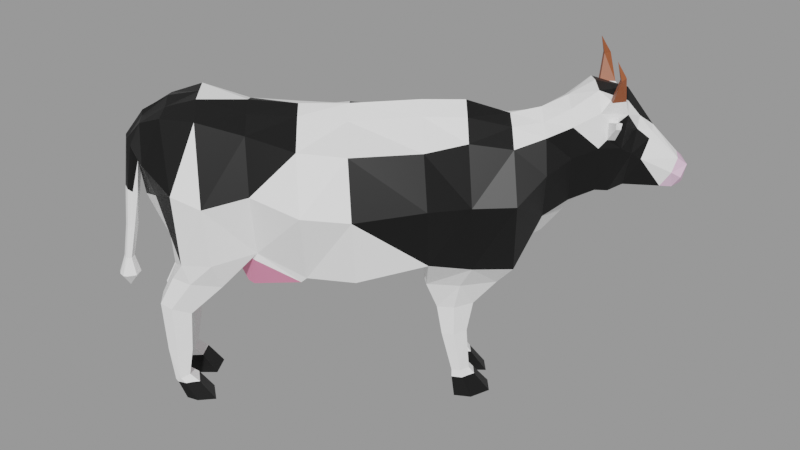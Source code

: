 # Source: low-poly-cow_ae4ea26a-67ce-4929-a28e-9079dfdbedda.blend  (saved by Blender 3.2.14; exported with 4.5.12 LTS)
import bpy
from mathutils import Matrix  # noqa: F401  (used for matrix-valued properties, if any)

bpy.ops.wm.read_factory_settings(use_empty=True)
scene = bpy.context.scene
scene.name = 'upload'

# ---- collections
col_low_poly_cow = bpy.data.collections.new('Low poly COW'); scene.collection.children.link(col_low_poly_cow)

# ---- materials (node trees are filled in below, after node groups)
mat_cow = bpy.data.materials.new('cow')
mat_cow.use_transparent_shadow = False
mat_cow_2 = bpy.data.materials.new('cow 2')
mat_cow_2.use_transparent_shadow = False
mat_cow_3 = bpy.data.materials.new('cow 3')
mat_cow_3.use_transparent_shadow = False
mat_horn = bpy.data.materials.new('horn')
mat_horn.use_transparent_shadow = False
mat_foot = bpy.data.materials.new('foot')
mat_foot.use_transparent_shadow = False
mat_breast = bpy.data.materials.new('breast')
mat_breast.use_transparent_shadow = False

# ---- material node trees
mat_cow.use_nodes = True; mat_cow.node_tree.nodes.clear()
_N = mat_cow.node_tree.nodes; _L = mat_cow.node_tree.links
n0 = _N.new('ShaderNodeBsdfPrincipled'); n0.name = 'Principled BSDF'; n0.location = (10, 300)
n0.distribution = 'GGX'
n0.subsurface_method = 'RANDOM_WALK_SKIN'
n0.inputs[2].default_value = 1.0
n0.inputs[3].default_value = 1.45
n0.inputs[27].default_value = (0.0, 0.0, 0.0, 1.0)
n0.inputs[28].default_value = 1.0
n1 = _N.new('ShaderNodeOutputMaterial'); n1.name = 'Material Output'; n1.location = (300, 300)
n2 = _N.new('ShaderNodeMapping'); n2.name = 'Mapping'; n2.location = (-1077, 320)
n2.width = 240
n3 = _N.new('ShaderNodeTexCoord'); n3.name = 'Texture Coordinate'; n3.location = (-1287, 303)
n4 = _N.new('ShaderNodeValToRGB'); n4.name = 'ColorRamp'; n4.location = (-343, 324)
while len(n4.color_ramp.elements) > 1: n4.color_ramp.elements.remove(n4.color_ramp.elements[-1])
n4.color_ramp.elements[0].position = 0.5818; n4.color_ramp.elements[0].color = (1.0, 1.0, 1.0, 1.0)
_e = n4.color_ramp.elements.new(0.7418); _e.color = (0.0, 0.0, 0.0, 1.0)
_L.new(n0.outputs[0], n1.inputs[0])
_L.new(n4.outputs[0], n0.inputs[0])
_L.new(n3.outputs[2], n2.inputs[0])
_L.new(n2.outputs[0], n4.inputs[0])
n1.is_active_output = True
mat_cow_2.use_nodes = True; mat_cow_2.node_tree.nodes.clear()
_N = mat_cow_2.node_tree.nodes; _L = mat_cow_2.node_tree.links
n0 = _N.new('ShaderNodeBsdfPrincipled'); n0.name = 'Principled BSDF'; n0.location = (10, 300)
n0.distribution = 'GGX'
n0.subsurface_method = 'RANDOM_WALK_SKIN'
n0.inputs[0].default_value = (0.0, 0.0, 0.0, 1.0)
n0.inputs[3].default_value = 1.45
n0.inputs[27].default_value = (0.0, 0.0, 0.0, 1.0)
n0.inputs[28].default_value = 1.0
n1 = _N.new('ShaderNodeOutputMaterial'); n1.name = 'Material Output'; n1.location = (300, 300)
_L.new(n0.outputs[0], n1.inputs[0])
n1.is_active_output = True
mat_cow_3.use_nodes = True; mat_cow_3.node_tree.nodes.clear()
_N = mat_cow_3.node_tree.nodes; _L = mat_cow_3.node_tree.links
n0 = _N.new('ShaderNodeBsdfPrincipled'); n0.name = 'Principled BSDF'; n0.location = (10, 300)
n0.distribution = 'GGX'
n0.subsurface_method = 'RANDOM_WALK_SKIN'
n0.inputs[0].default_value = (0.8, 0.5338, 0.7195, 1.0)
n0.inputs[3].default_value = 1.45
n0.inputs[27].default_value = (0.0, 0.0, 0.0, 1.0)
n0.inputs[28].default_value = 1.0
n1 = _N.new('ShaderNodeOutputMaterial'); n1.name = 'Material Output'; n1.location = (300, 300)
_L.new(n0.outputs[0], n1.inputs[0])
n1.is_active_output = True
mat_horn.use_nodes = True; mat_horn.node_tree.nodes.clear()
_N = mat_horn.node_tree.nodes; _L = mat_horn.node_tree.links
n0 = _N.new('ShaderNodeBsdfPrincipled'); n0.name = 'Principled BSDF'; n0.location = (10, 300)
n0.distribution = 'GGX'
n0.subsurface_method = 'RANDOM_WALK_SKIN'
n0.inputs[0].default_value = (0.305, 0.07828, 0.02676, 1.0)
n0.inputs[3].default_value = 1.45
n0.inputs[27].default_value = (0.0, 0.0, 0.0, 1.0)
n0.inputs[28].default_value = 1.0
n1 = _N.new('ShaderNodeOutputMaterial'); n1.name = 'Material Output'; n1.location = (300, 300)
_L.new(n0.outputs[0], n1.inputs[0])
n1.is_active_output = True
mat_foot.use_nodes = True; mat_foot.node_tree.nodes.clear()
_N = mat_foot.node_tree.nodes; _L = mat_foot.node_tree.links
n0 = _N.new('ShaderNodeBsdfPrincipled'); n0.name = 'Principled BSDF'; n0.location = (10, 300)
n0.distribution = 'GGX'
n0.subsurface_method = 'RANDOM_WALK_SKIN'
n0.inputs[0].default_value = (0.0, 0.0, 0.0, 1.0)
n0.inputs[3].default_value = 1.45
n0.inputs[27].default_value = (0.0, 0.0, 0.0, 1.0)
n0.inputs[28].default_value = 1.0
n1 = _N.new('ShaderNodeOutputMaterial'); n1.name = 'Material Output'; n1.location = (300, 300)
_L.new(n0.outputs[0], n1.inputs[0])
n1.is_active_output = True
mat_breast.use_nodes = True; mat_breast.node_tree.nodes.clear()
_N = mat_breast.node_tree.nodes; _L = mat_breast.node_tree.links
n0 = _N.new('ShaderNodeBsdfPrincipled'); n0.name = 'Principled BSDF'; n0.location = (10, 300)
n0.distribution = 'GGX'
n0.subsurface_method = 'RANDOM_WALK_SKIN'
n0.inputs[0].default_value = (1.0, 0.3114, 0.4991, 1.0)
n0.inputs[3].default_value = 1.45
n0.inputs[27].default_value = (0.0, 0.0, 0.0, 1.0)
n0.inputs[28].default_value = 1.0
n1 = _N.new('ShaderNodeOutputMaterial'); n1.name = 'Material Output'; n1.location = (300, 300)
_L.new(n0.outputs[0], n1.inputs[0])
n1.is_active_output = True

# ---- meshes
me_circle = bpy.data.meshes.new('Circle')
me_circle.from_pydata([(0.3017, 0.3005, 0.2778), (0.3113, 0.3007, 0.2914), (0.3002, 0.291, 0.2641), (0.2603, 0.2735, 0.304), (0.2733, 0.2731, 0.325), (0.251, 0.2584, 0.2716), (0.2285, 0.2592, 0.3311), (0.2323, 0.2588, 0.3508), (0.232, 0.2527, 0.2676), (0.2222, 0.2534, 0.3315), (0.221, 0.2543, 0.3525), (0.2208, 0.2434, 0.2686), (0.1604, 0.2233, 0.297), (0.1687, 0.2125, 0.3359), (0.1773, 0.2065, 0.237), (0.1201, 0.2182, 0.2706), (0.1389, 0.1933, 0.325), (0.139, 0.1765, 0.1537), (0.0845, 0.1849, 0.2689), (0.1011, 0.1615, 0.3329), (0.09534, 0.1597, 0.1583), (0.03236, 0.1693, 0.2761), (0.0516, 0.1432, 0.3301), (0.06814, 0.1323, 0.1598), (-0.03118, 0.1201, 0.2667), (-0.01974, 0.1026, 0.3333), (-0.0181, 0.1098, 0.1854), (-0.07166, 0.08298, 0.2717), (-0.05182, 0.05601, 0.3338), (-0.04626, 0.05843, 0.1809), (-0.09125, 0.02175, 0.2822), (-0.08077, 0.00588, 0.3457), (-0.1069, -0.02097, 0.1593), (-0.1342, -0.008209, 0.2703), (-0.1208, -0.02799, 0.3624), (-0.1365, -0.04074, 0.1655), (-0.1529, -0.0375, 0.2823), (-0.1413, -0.0634, 0.3618), (-0.146, -0.06149, 0.1692), (-0.1602, -0.078, 0.3082), (-0.1498, -0.09149, 0.351), (-0.1497, -0.07297, 0.2708), (-0.1523, -0.1092, 0.3145), (-0.1534, -0.1109, 0.3198), (-0.1479, -0.1072, 0.3017), (-0.1542, -0.1157, 0.2618), (-0.1557, -0.1172, 0.2627), (-0.1499, -0.1129, 0.2597), (-0.1583, -0.1209, 0.2171), (-0.1594, -0.122, 0.2171), (-0.1553, -0.1187, 0.2171), (-0.1644, -0.1251, 0.1766), (-0.1652, -0.1262, 0.1766), (-0.1616, -0.1236, 0.1766), (-0.1711, -0.1226, 0.1553), (-0.1736, -0.1265, 0.1553), (-0.1609, -0.1178, 0.1553), (-0.1617, -0.1335, 0.1371), (0.3206, 0.29, 0.2914), (0.2911, 0.264, 0.3344), (0.2667, 0.2426, 0.3791), (0.2389, 0.2182, 0.3876), (0.1959, 0.1805, 0.3569), (0.1701, 0.1578, 0.3498), (0.133, 0.1252, 0.3659), (0.09596, 0.0927, 0.3666), (0.03552, 0.03963, 0.3628), (-0.005672, 0.003451, 0.3633), (-0.04687, -0.03273, 0.3684), (-0.08625, -0.0673, 0.3787), (-0.1121, -0.08997, 0.3741), (-0.1341, -0.1094, 0.3578), (-0.1501, -0.1234, 0.3291), (-0.1556, -0.1282, 0.2668), (-0.1593, -0.1314, 0.2171), (-0.164, -0.1356, 0.1766), (-0.1697, -0.1406, 0.1553), (0.3096, 0.2803, 0.2641), (0.2657, 0.2417, 0.2716), (0.2521, 0.2298, 0.2676), (0.2411, 0.2202, 0.2572), (0.2019, 0.1857, 0.2038), (0.1736, 0.1609, 0.1819), (0.1001, 0.09635, 0.1651), (0.04004, 0.0436, 0.1566), (-0.00133, 0.007264, 0.1559), (-0.07482, -0.05726, 0.2087), (-0.1221, -0.09878, 0.203), (-0.1386, -0.1132, 0.2561), (-0.1409, -0.1153, 0.3017), (-0.1438, -0.1178, 0.2608), (-0.1486, -0.1221, 0.2171), (-0.1551, -0.1278, 0.1766), (-0.1509, -0.1241, 0.1553), (0.2818, 0.2693, 0.3307), (0.2543, 0.2534, 0.369), (0.2232, 0.2366, 0.3839), (0.1823, 0.1965, 0.3464), (0.1545, 0.1756, 0.3422), (0.117, 0.1434, 0.3542), (0.08088, 0.1099, 0.3549), (0.01924, 0.05817, 0.351), (-0.02136, 0.02132, 0.3571), (-0.06382, -0.01342, 0.3608), (-0.1035, -0.04764, 0.3787), (-0.1271, -0.07287, 0.3692), (-0.1391, -0.1038, 0.3536), (-0.1534, -0.1177, 0.3261), (-0.1574, -0.1211, 0.2645), (-0.1608, -0.1251, 0.2171), (-0.166, -0.1294, 0.1766), (-0.173, -0.1344, 0.1553), (0.1993, 0.2245, 0.2569), (0.1926, 0.2299, 0.3102), (0.1914, 0.2301, 0.3477), (0.2175, 0.1994, 0.3708), (0.2216, 0.203, 0.2341), (0.2028, 0.2166, 0.3621), (0.09108, 0.1818, 0.1902), (0.1368, 0.2027, 0.1819), (0.0438, 0.1605, 0.204), (0.1327, 0.1444, 0.124), (0.1534, 0.1587, 0.1503), (0.0862, 0.1089, 0.1554), (0.09873, 0.1174, 0.124), (0.09699, 0.1497, 0.124), (0.1213, 0.1571, 0.124), (0.08427, 0.1341, 0.124), (0.1271, 0.1406, 0.08607), (0.1031, 0.1222, 0.08607), (0.098, 0.1492, 0.08607), (0.1166, 0.1525, 0.08607), (0.08965, 0.1377, 0.08607), (0.1281, 0.1456, 0.03292), (0.1111, 0.1327, 0.03292), (0.1064, 0.153, 0.03292), (0.1199, 0.1548, 0.03292), (0.1006, 0.1447, 0.03292), (0.1529, 0.1566, -0.0005853), (0.1179, 0.1295, -0.0005853), (0.1115, 0.1677, -0.0005853), (0.1382, 0.1731, -0.0005853), (0.09918, 0.1511, -0.0005853), (0.1241, 0.1289, 0.1529), (0.1369, 0.1286, 0.1735), (0.1192, 0.1269, 0.124), (0.1184, 0.1276, 0.08607), (0.1231, 0.1352, 0.03292), (0.1354, 0.143, -0.0005853), (-0.07762, 0.01016, 0.2049), (-0.123, -0.01478, 0.1943), (-0.1425, -0.04603, 0.1907), (-0.1169, -0.07687, 0.1233), (-0.0878, -0.05622, 0.1609), (-0.1247, -0.08904, 0.1695), (-0.14, -0.09738, 0.1339), (-0.1324, -0.05071, 0.1213), (-0.1512, -0.06284, 0.129), (-0.1567, -0.07623, 0.1335), (-0.1226, -0.07484, 0.06909), (-0.1413, -0.09141, 0.06909), (-0.1331, -0.05604, 0.06909), (-0.148, -0.0661, 0.06909), (-0.153, -0.07643, 0.06909), (-0.1271, -0.07636, 0.03231), (-0.1387, -0.0867, 0.02489), (-0.1369, -0.06094, 0.03365), (-0.1465, -0.0668, 0.02835), (-0.1489, -0.07402, 0.02522), (-0.103, -0.06359, -0.0003016), (-0.126, -0.084, 0.0004301), (-0.1177, -0.03849, -0.0004338), (-0.1362, -0.05067, 8.926e-05), (-0.1419, -0.0638, 0.0003976), (0.2419, 0.2641, 0.3589), (0.2355, 0.2635, 0.321), (0.2126, 0.2492, 0.3636), (0.214, 0.2489, 0.3224), (0.2222, 0.2714, 0.356), (0.2198, 0.2717, 0.3493), (0.215, 0.2686, 0.3566), (0.2158, 0.268, 0.3495), (0.2419, 0.2588, 0.3752), (0.2359, 0.2641, 0.3752), (0.2267, 0.2506, 0.3752), (0.2215, 0.2568, 0.3752), (0.2299, 0.2642, 0.4056), (0.2249, 0.2693, 0.4054), (0.2229, 0.2628, 0.4031), (0.2182, 0.2683, 0.4031), (0.2183, 0.2612, 0.4234), (0.3085, 0.2957, 0.2684), (0.311, 0.2965, 0.2707), (0.3077, 0.293, 0.2664), (0.3186, 0.2882, 0.2713), (0.315, 0.2851, 0.267), (0.312, 0.2954, 0.2708), (0.3039, 0.2942, 0.2716), (0.3064, 0.2949, 0.2738), (0.303, 0.2915, 0.2695), (0.3153, 0.2853, 0.2744), (0.3117, 0.2821, 0.2701), (0.3074, 0.2939, 0.2739), (0.2415, 0.2556, 0.2696), (0.2479, 0.2685, 0.3125), (0.2623, 0.2635, 0.3368), (0.2789, 0.2533, 0.3567), (0.2589, 0.2358, 0.2696), (0.2688, 0.2607, 0.3498), (0.294, 0.2929, 0.2835), (0.3019, 0.2939, 0.2997), (0.2881, 0.283, 0.2659), (0.3134, 0.2836, 0.302), (0.2988, 0.2708, 0.2659), (0.1157, 0.1573, 0.02393), (0.09981, 0.1457, 0.02393), (0.1073, 0.156, 0.02393), (0.1034, 0.1508, 0.02393), (0.1062, 0.1383, 0.02393), (0.1196, 0.1327, 0.02393), (0.1123, 0.1313, 0.02393), (0.1256, 0.1374, 0.02393), (0.1347, 0.1483, 0.02393), (0.1287, 0.1436, 0.02393), (0.1248, 0.1595, 0.02393), (0.1296, 0.154, 0.02393), (-0.1296, -0.05237, 0.02393), (-0.1449, -0.06577, 0.02279), (-0.1366, -0.05699, 0.02393), (-0.1433, -0.06175, 0.02279), (-0.1179, -0.07149, 0.02364), (-0.1237, -0.06198, 0.02393), (-0.134, -0.08571, 0.02205), (-0.1266, -0.07965, 0.02364), (-0.1396, -0.08023, 0.02205), (-0.1474, -0.07192, 0.02212), (-0.06869, -0.02323, 0.153), (-0.06583, -0.01669, 0.1502), (-0.04429, -0.03046, 0.1418), (-0.0582, -0.04267, 0.1518), (-0.07949, 0.00748, 0.1959), (-0.006349, 0.002857, 0.151), (-0.04863, 0.051, 0.1735), (-0.07519, -0.05759, 0.2004), (0.3286, 0.2698, 0.2778), (0.33, 0.2793, 0.2914), (0.319, 0.2696, 0.2641), (0.2965, 0.2323, 0.304), (0.2978, 0.2452, 0.325), (0.2804, 0.2251, 0.2716), (0.2782, 0.2026, 0.3311), (0.2783, 0.2064, 0.3508), (0.2722, 0.2069, 0.2676), (0.2716, 0.1971, 0.3315), (0.2724, 0.1958, 0.3525), (0.2615, 0.197, 0.2686), (0.2338, 0.1397, 0.297), (0.2242, 0.1493, 0.3359), (0.2193, 0.1586, 0.237), (0.2235, 0.1004, 0.2706), (0.2013, 0.1222, 0.325), (0.1847, 0.1246, 0.1537), (0.1859, 0.06942, 0.2689), (0.1649, 0.08889, 0.3329), (0.1624, 0.08342, 0.1583), (0.1637, 0.01973, 0.2761), (0.1403, 0.04218, 0.3301), (0.1317, 0.05998, 0.1598), (0.1067, -0.03692, 0.2667), (0.09078, -0.02331, 0.3333), (0.09819, -0.02262, 0.1854), (0.06466, -0.07226, 0.2717), (0.04048, -0.04911, 0.3338), (0.0436, -0.0439, 0.1809), (0.001408, -0.08377, 0.2822), (-0.01297, -0.07133, 0.3457), (-0.04296, -0.09373, 0.1593), (-0.03385, -0.1225, 0.2703), (-0.05172, -0.1066, 0.3624), (-0.06641, -0.1206, 0.1655), (-0.06531, -0.1373, 0.2823), (-0.0895, -0.1224, 0.3618), (-0.08821, -0.1273, 0.1692), (-0.1064, -0.1392, 0.3082), (-0.1185, -0.1272, 0.351), (-0.1001, -0.1295, 0.2708), (-0.1364, -0.1274, 0.3145), (-0.1382, -0.1282, 0.3198), (-0.1338, -0.1233, 0.3017), (-0.143, -0.1285, 0.2618), (-0.1447, -0.1298, 0.2627), (-0.1397, -0.1245, 0.2597), (-0.1487, -0.1319, 0.2171), (-0.15, -0.1328, 0.2171), (-0.1462, -0.1292, 0.2171), (-0.1537, -0.1374, 0.1766), (-0.1549, -0.138, 0.1766), (-0.1518, -0.1347, 0.1766), (-0.152, -0.1443, 0.1553), (-0.1563, -0.1463, 0.1553), (-0.1459, -0.1348, 0.1553), (0.2951, 0.2541, 0.3307), (0.2757, 0.2289, 0.369), (0.2551, 0.2003, 0.3839), (0.2101, 0.1649, 0.3464), (0.1857, 0.14, 0.3422), (0.1489, 0.107, 0.3542), (0.111, 0.07553, 0.3549), (0.0518, 0.02109, 0.351), (0.01002, -0.01442, 0.3571), (-0.02992, -0.05203, 0.3608), (-0.06898, -0.08696, 0.3787), (-0.09704, -0.1071, 0.3692), (-0.1292, -0.115, 0.3536), (-0.1449, -0.1273, 0.3261), (-0.1488, -0.1309, 0.2645), (-0.1532, -0.1337, 0.2171), (-0.1581, -0.1383, 0.1766), (-0.164, -0.1446, 0.1553), (0.24, 0.1781, 0.2569), (0.2445, 0.1708, 0.3102), (0.2445, 0.1696, 0.3477), (0.2327, 0.1826, 0.3621), (0.1837, 0.07634, 0.1902), (0.2103, 0.119, 0.1819), (0.1564, 0.03222, 0.204), (0.152, 0.1224, 0.124), (0.1689, 0.1411, 0.1503), (0.1107, 0.08093, 0.1554), (0.1208, 0.09225, 0.124), (0.1526, 0.08634, 0.124), (0.1631, 0.1095, 0.124), (0.1355, 0.07576, 0.124), (0.1475, 0.1174, 0.08607), (0.1261, 0.09597, 0.08607), (0.1522, 0.08742, 0.08607), (0.1579, 0.1054, 0.08607), (0.1397, 0.08063, 0.08607), (0.1526, 0.1177, 0.03292), (0.1376, 0.1025, 0.03292), (0.1571, 0.09521, 0.03292), (0.1607, 0.1084, 0.03292), (0.1482, 0.09059, 0.03292), (0.1667, 0.1409, -0.0005853), (0.1353, 0.1097, -0.0005853), (0.1723, 0.09844, -0.0005853), (0.1811, 0.1242, -0.0005853), (0.1542, 0.08834, -0.0005853), (0.1355, 0.1159, 0.1529), (0.1329, 0.1113, 0.124), (0.1335, 0.1105, 0.08607), (0.1416, 0.1141, 0.03292), (0.151, 0.1253, -0.0005853), (-0.008317, -0.06876, 0.2049), (-0.03891, -0.1105, 0.1943), (-0.07242, -0.1258, 0.1907), (-0.09969, -0.09646, 0.1233), (-0.07546, -0.07028, 0.1609), (-0.1128, -0.1027, 0.1695), (-0.123, -0.1167, 0.1339), (-0.07576, -0.1153, 0.1213), (-0.09021, -0.1322, 0.129), (-0.1042, -0.136, 0.1335), (-0.09842, -0.1024, 0.06909), (-0.1173, -0.1188, 0.06909), (-0.08113, -0.1152, 0.06909), (-0.09304, -0.1287, 0.06909), (-0.1039, -0.1323, 0.06909), (-0.1005, -0.1066, 0.03231), (-0.1123, -0.1168, 0.02489), (-0.08649, -0.1183, 0.03365), (-0.09354, -0.1271, 0.02835), (-0.101, -0.1285, 0.02522), (-0.08474, -0.08444, -0.0003016), (-0.1079, -0.1046, 0.0004301), (-0.06174, -0.1022, -0.0004338), (-0.07622, -0.119, 8.926e-05), (-0.08997, -0.123, 0.0003976), (0.2848, 0.2153, 0.3589), (0.2833, 0.209, 0.321), (0.2662, 0.1881, 0.3636), (0.2661, 0.1895, 0.3224), (0.2895, 0.1948, 0.356), (0.2895, 0.1924, 0.3493), (0.2858, 0.1881, 0.3566), (0.2853, 0.1889, 0.3495), (0.2795, 0.216, 0.3752), (0.284, 0.2093, 0.3752), (0.2694, 0.202, 0.3752), (0.2749, 0.196, 0.3752), (0.2834, 0.2033, 0.4056), (0.2878, 0.1977, 0.4054), (0.281, 0.1966, 0.4031), (0.2858, 0.1912, 0.4031), (0.2788, 0.1922, 0.4234), (0.3247, 0.2772, 0.2684), (0.3258, 0.2796, 0.2707), (0.322, 0.2767, 0.2664), (0.3249, 0.2808, 0.2708), (0.3226, 0.2728, 0.2716), (0.3237, 0.2752, 0.2738), (0.3198, 0.2723, 0.2695), (0.3228, 0.2764, 0.2739), (0.2763, 0.216, 0.2696), (0.2899, 0.2206, 0.3125), (0.2868, 0.2356, 0.3368), (0.2849, 0.2424, 0.3498), (0.3201, 0.2632, 0.2835), (0.3221, 0.2709, 0.2997), (0.3095, 0.2587, 0.2659), (0.1626, 0.1039, 0.02393), (0.149, 0.08966, 0.02393), (0.1602, 0.09574, 0.02393), (0.1545, 0.09253, 0.02393), (0.1425, 0.09699, 0.02393), (0.1387, 0.1109, 0.02393), (0.1364, 0.1039, 0.02393), (0.1441, 0.1163, 0.02393), (0.1561, 0.1239, 0.02393), (0.1507, 0.1185, 0.02393), (0.1659, 0.1126, 0.02393), (0.1611, 0.1181, 0.02393), (-0.07704, -0.1122, 0.02393), (-0.09231, -0.1257, 0.02279), (-0.08253, -0.1186, 0.02393), (-0.08812, -0.1246, 0.02279), (-0.0945, -0.09817, 0.02364), (-0.0858, -0.1051, 0.02393), (-0.1107, -0.1123, 0.02205), (-0.1037, -0.1057, 0.02364), (-0.106, -0.1185, 0.02205), (-0.09873, -0.1274, 0.02212), (-0.04028, -0.05559, 0.153), (-0.03342, -0.0536, 0.1502), (-0.01122, -0.07027, 0.1959), (0.03593, -0.04529, 0.1735)], [], [(210, 3, 4), (211, 3, 209), (94, 59, 210, 4), (204, 8, 175), (208, 174, 95), (205, 175, 174), (10, 178, 180), (8, 177, 175), (174, 185, 183), (112, 12, 113), (114, 97, 117), (113, 13, 114), (12, 16, 13), (14, 15, 12), (13, 98, 97), (98, 19, 99), (16, 18, 19), (15, 118, 18), (18, 22, 19), (18, 120, 21), (19, 100, 99), (22, 101, 100), (21, 25, 22), (120, 24, 21), (25, 27, 28), (24, 29, 27), (101, 28, 102), (28, 30, 31), (27, 149, 30), (102, 31, 103), (149, 33, 30), (103, 34, 104), (31, 33, 34), (34, 36, 37), (33, 151, 36), (104, 37, 105), (36, 41, 39), (105, 40, 106), (37, 39, 40), (39, 43, 40), (39, 44, 42), (40, 107, 106), (44, 45, 42), (43, 108, 107), (42, 46, 43), (45, 50, 48), (108, 49, 109), (46, 48, 49), (49, 51, 52), (48, 53, 51), (109, 52, 110), (51, 56, 54), (110, 55, 111), (52, 54, 55), (55, 54, 57), (54, 56, 57), (111, 55, 57), (56, 93, 57), (53, 93, 56), (50, 92, 53), (47, 91, 50), (89, 47, 44), (88, 44, 41), (87, 41, 151), (243, 240, 236, 239), (26, 85, 29), (83, 26, 120), (14, 82, 119), (116, 14, 112), (79, 11, 8), (203, 79, 8), (211, 78, 5), (76, 111, 57), (75, 111, 76), (74, 110, 75), (73, 109, 74), (107, 73, 72), (106, 72, 71), (70, 106, 71), (69, 105, 70), (68, 104, 69), (67, 103, 68), (66, 102, 67), (100, 66, 65), (64, 100, 65), (63, 99, 64), (97, 63, 62), (117, 62, 115), (60, 96, 61), (206, 95, 60), (210, 59, 212), (96, 115, 61), (80, 112, 11), (177, 114, 176), (176, 117, 96), (11, 113, 177), (20, 127, 23), (17, 118, 119), (23, 118, 20), (17, 82, 122), (23, 83, 120), (122, 144, 143), (125, 132, 127), (143, 124, 145), (122, 126, 17), (20, 126, 125), (123, 127, 124), (131, 133, 136), (145, 129, 146), (126, 128, 131), (125, 131, 130), (124, 132, 129), (134, 218, 220), (131, 135, 130), (132, 134, 129), (130, 137, 132), (146, 134, 147), (148, 142, 140), (135, 217, 215, 137), (147, 219, 221), (133, 225, 224, 136), (136, 214, 216, 135), (133, 223, 222), (128, 147, 133), (145, 128, 121), (143, 121, 122), (143, 83, 123), (153, 156, 32), (32, 150, 149), (35, 151, 150), (32, 86, 153), (154, 151, 38), (153, 87, 154), (156, 159, 161), (154, 152, 153), (35, 156, 157), (154, 158, 155), (38, 157, 158), (163, 165, 160), (156, 162, 157), (158, 160, 155), (157, 163, 158), (152, 160, 159), (165, 234, 232), (163, 167, 168), (160, 164, 159), (159, 166, 161), (162, 166, 167), (169, 173, 172), (167, 227, 235, 168), (164, 233, 230), (166, 231, 226), (166, 228, 229, 167), (7, 175, 6), (10, 177, 176), (9, 175, 177), (10, 174, 7), (179, 180, 178), (10, 181, 9), (6, 181, 179), (7, 179, 178), (185, 188, 189), (95, 184, 96), (176, 184, 185), (174, 182, 95), (187, 189, 190), (183, 189, 187), (183, 186, 182), (182, 188, 184), (186, 187, 190), (188, 186, 190), (189, 188, 190), (2, 191, 193), (0, 192, 191), (1, 194, 196), (77, 193, 195), (1, 196, 192), (196, 200, 202), (193, 197, 199), (191, 198, 197), (193, 201, 195), (192, 202, 198), (199, 197, 202), (59, 208, 206), (5, 207, 203), (4, 204, 205), (94, 205, 208), (5, 204, 3), (1, 212, 58), (2, 213, 211), (210, 212, 1), (2, 209, 0), (1, 209, 210), (210, 209, 3), (211, 5, 3), (204, 203, 8), (208, 205, 174), (205, 204, 175), (10, 7, 178), (8, 11, 177), (174, 176, 185), (112, 14, 12), (114, 13, 97), (113, 12, 13), (12, 15, 16), (14, 119, 15), (13, 16, 98), (98, 16, 19), (16, 15, 18), (15, 119, 118), (18, 21, 22), (18, 118, 120), (19, 22, 100), (22, 25, 101), (21, 24, 25), (120, 26, 24), (25, 24, 27), (24, 26, 29), (101, 25, 28), (28, 27, 30), (27, 29, 149), (102, 28, 31), (149, 150, 33), (103, 31, 34), (31, 30, 33), (34, 33, 36), (33, 150, 151), (104, 34, 37), (36, 151, 41), (105, 37, 40), (37, 36, 39), (39, 42, 43), (39, 41, 44), (40, 43, 107), (44, 47, 45), (43, 46, 108), (42, 45, 46), (45, 47, 50), (108, 46, 49), (46, 45, 48), (49, 48, 51), (48, 50, 53), (109, 49, 52), (51, 53, 56), (110, 52, 55), (52, 51, 54), (53, 92, 93), (50, 91, 92), (47, 90, 91), (89, 90, 47), (88, 89, 44), (87, 88, 41), (242, 241, 238, 237), (26, 84, 85), (83, 84, 26), (14, 81, 82), (116, 81, 14), (79, 80, 11), (203, 207, 79), (211, 213, 78), (75, 110, 111), (74, 109, 110), (73, 108, 109), (107, 108, 73), (106, 107, 72), (70, 105, 106), (69, 104, 105), (68, 103, 104), (67, 102, 103), (66, 101, 102), (100, 101, 66), (64, 99, 100), (63, 98, 99), (97, 98, 63), (117, 97, 62), (60, 95, 96), (206, 208, 95), (96, 117, 115), (80, 116, 112), (177, 113, 114), (176, 114, 117), (11, 112, 113), (20, 125, 127), (17, 20, 118), (23, 120, 118), (17, 119, 82), (23, 123, 83), (122, 82, 144), (125, 130, 132), (143, 123, 124), (122, 121, 126), (20, 17, 126), (123, 23, 127), (131, 128, 133), (145, 124, 129), (126, 121, 128), (125, 126, 131), (124, 127, 132), (134, 137, 215, 218), (131, 136, 135), (132, 137, 134), (130, 135, 137), (146, 129, 134), (140, 141, 148), (141, 138, 148), (148, 139, 142), (135, 216, 217), (147, 134, 220, 219), (133, 222, 225), (136, 224, 214), (133, 147, 221, 223), (128, 146, 147), (145, 146, 128), (143, 145, 121), (143, 144, 83), (153, 152, 156), (32, 35, 150), (35, 38, 151), (32, 149, 86), (154, 87, 151), (153, 86, 87), (156, 152, 159), (154, 155, 152), (35, 32, 156), (154, 38, 158), (38, 35, 157), (163, 168, 165), (156, 161, 162), (158, 163, 160), (157, 162, 163), (152, 155, 160), (165, 168, 235, 234), (163, 162, 167), (160, 165, 164), (159, 164, 166), (162, 161, 166), (172, 171, 169), (169, 170, 173), (167, 229, 227), (164, 165, 232, 233), (166, 164, 230, 231), (166, 226, 228), (7, 174, 175), (10, 9, 177), (9, 6, 175), (10, 176, 174), (179, 181, 180), (10, 180, 181), (6, 9, 181), (7, 6, 179), (185, 184, 188), (95, 182, 184), (176, 96, 184), (174, 183, 182), (183, 185, 189), (183, 187, 186), (182, 186, 188), (2, 0, 191), (0, 1, 192), (1, 58, 194), (77, 2, 193), (196, 194, 200), (193, 191, 197), (191, 192, 198), (193, 199, 201), (192, 196, 202), (197, 198, 202), (202, 200, 201), (201, 199, 202), (59, 94, 208), (5, 78, 207), (4, 3, 204), (94, 4, 205), (5, 203, 204), (2, 77, 213), (2, 211, 209), (1, 0, 209), (216, 214, 140), (215, 217, 142), (217, 216, 140, 142), (219, 220, 139), (218, 215, 142), (220, 218, 142, 139), (223, 221, 148), (222, 223, 148, 138), (221, 219, 139, 148), (224, 225, 141), (225, 222, 138, 141), (214, 224, 141, 140), (228, 226, 171, 172), (227, 229, 172, 173), (229, 228, 172), (231, 230, 169), (226, 231, 169, 171), (233, 232, 170), (230, 233, 170, 169), (235, 227, 173), (232, 234, 173, 170), (234, 235, 173), (237, 239, 236), (237, 238, 239), (240, 242, 237, 236), (149, 29, 242, 240), (29, 85, 241, 242), (86, 149, 240, 243), (408, 248, 247), (409, 407, 247), (301, 248, 408, 59), (404, 379, 252), (406, 302, 378), (405, 378, 379), (254, 384, 382), (252, 379, 381), (378, 387, 389), (319, 320, 256), (321, 322, 304), (320, 321, 257), (256, 257, 260), (258, 256, 259), (257, 304, 305), (305, 306, 263), (260, 263, 262), (259, 262, 323), (262, 263, 266), (262, 265, 325), (263, 306, 307), (266, 307, 308), (265, 266, 269), (325, 265, 268), (269, 272, 271), (268, 271, 273), (308, 309, 272), (272, 275, 274), (271, 274, 353), (309, 310, 275), (353, 274, 277), (310, 311, 278), (275, 278, 277), (278, 281, 280), (277, 280, 355), (311, 312, 281), (280, 283, 285), (312, 313, 284), (281, 284, 283), (283, 284, 287), (283, 286, 288), (284, 313, 314), (288, 286, 289), (287, 314, 315), (286, 287, 290), (289, 292, 294), (315, 316, 293), (290, 293, 292), (293, 296, 295), (292, 295, 297), (316, 317, 296), (295, 298, 300), (317, 318, 299), (296, 299, 298), (299, 57, 298), (298, 57, 300), (318, 57, 299), (300, 57, 93), (297, 300, 93), (294, 297, 92), (291, 294, 91), (89, 288, 291), (88, 285, 288), (87, 355, 285), (243, 239, 432, 434), (270, 273, 85), (83, 325, 270), (258, 324, 82), (116, 319, 258), (79, 252, 255), (403, 252, 79), (409, 249, 78), (76, 57, 318), (75, 76, 318), (74, 75, 317), (73, 74, 316), (314, 72, 73), (313, 71, 72), (70, 71, 313), (69, 70, 312), (68, 69, 311), (67, 68, 310), (66, 67, 309), (307, 65, 66), (64, 65, 307), (63, 64, 306), (304, 62, 63), (322, 115, 62), (60, 61, 303), (206, 60, 302), (408, 212, 59), (303, 61, 115), (80, 255, 319), (381, 380, 321), (380, 303, 322), (255, 381, 320), (264, 267, 332), (261, 324, 323), (267, 264, 323), (261, 327, 82), (267, 325, 83), (327, 348, 144), (330, 332, 337), (348, 349, 329), (327, 261, 331), (264, 330, 331), (328, 329, 332), (336, 341, 338), (349, 350, 334), (331, 336, 333), (330, 335, 336), (329, 334, 337), (339, 416, 414), (336, 335, 340), (337, 334, 339), (335, 337, 342), (350, 351, 339), (352, 345, 347), (340, 342, 411, 413), (351, 417, 415), (338, 341, 420, 421), (341, 340, 412, 410), (338, 418, 419), (333, 338, 351), (349, 326, 333), (348, 327, 326), (348, 328, 83), (357, 276, 360), (276, 353, 354), (279, 354, 355), (276, 357, 86), (358, 282, 355), (357, 358, 87), (360, 365, 363), (358, 357, 356), (279, 361, 360), (358, 359, 362), (282, 362, 361), (367, 364, 369), (360, 361, 366), (362, 359, 364), (361, 362, 367), (356, 363, 364), (369, 428, 430), (367, 372, 371), (364, 363, 368), (363, 365, 370), (366, 371, 370), (373, 376, 377), (371, 372, 431, 423), (368, 426, 429), (370, 422, 427), (370, 371, 425, 424), (251, 250, 379), (254, 380, 381), (253, 381, 379), (254, 251, 378), (383, 382, 384), (254, 253, 385), (250, 383, 385), (251, 382, 383), (389, 393, 392), (302, 303, 388), (380, 389, 388), (378, 302, 386), (391, 394, 393), (387, 391, 393), (387, 386, 390), (386, 388, 392), (390, 394, 391), (392, 394, 390), (393, 394, 392), (246, 397, 395), (244, 395, 396), (245, 398, 194), (77, 195, 397), (245, 396, 398), (398, 402, 200), (397, 401, 399), (395, 399, 400), (397, 195, 201), (396, 400, 402), (401, 402, 399), (59, 206, 406), (249, 403, 207), (248, 405, 404), (301, 406, 405), (249, 247, 404), (245, 58, 212), (246, 409, 213), (408, 245, 212), (246, 244, 407), (245, 408, 407), (408, 247, 407), (409, 247, 249), (404, 252, 403), (406, 378, 405), (405, 379, 404), (254, 382, 251), (252, 381, 255), (378, 389, 380), (319, 256, 258), (321, 304, 257), (320, 257, 256), (256, 260, 259), (258, 259, 324), (257, 305, 260), (305, 263, 260), (260, 262, 259), (259, 323, 324), (262, 266, 265), (262, 325, 323), (263, 307, 266), (266, 308, 269), (265, 269, 268), (325, 268, 270), (269, 271, 268), (268, 273, 270), (308, 272, 269), (272, 274, 271), (271, 353, 273), (309, 275, 272), (353, 277, 354), (310, 278, 275), (275, 277, 274), (278, 280, 277), (277, 355, 354), (311, 281, 278), (280, 285, 355), (312, 284, 281), (281, 283, 280), (283, 287, 286), (283, 288, 285), (284, 314, 287), (288, 289, 291), (287, 315, 290), (286, 290, 289), (289, 294, 291), (315, 293, 290), (290, 292, 289), (293, 295, 292), (292, 297, 294), (316, 296, 293), (295, 300, 297), (317, 299, 296), (296, 298, 295), (297, 93, 92), (294, 92, 91), (291, 91, 90), (89, 291, 90), (88, 288, 89), (87, 285, 88), (435, 433, 238, 241), (270, 85, 84), (83, 270, 84), (258, 82, 81), (116, 258, 81), (79, 255, 80), (403, 79, 207), (409, 78, 213), (75, 318, 317), (74, 317, 316), (73, 316, 315), (314, 73, 315), (313, 72, 314), (70, 313, 312), (69, 312, 311), (68, 311, 310), (67, 310, 309), (66, 309, 308), (307, 66, 308), (64, 307, 306), (63, 306, 305), (304, 63, 305), (322, 62, 304), (60, 303, 302), (206, 302, 406), (303, 115, 322), (80, 319, 116), (381, 321, 320), (380, 322, 321), (255, 320, 319), (264, 332, 330), (261, 323, 264), (267, 323, 325), (261, 82, 324), (267, 83, 328), (327, 144, 82), (330, 337, 335), (348, 329, 328), (327, 331, 326), (264, 331, 261), (328, 332, 267), (336, 338, 333), (349, 334, 329), (331, 333, 326), (330, 336, 331), (329, 337, 332), (339, 414, 411, 342), (336, 340, 341), (337, 339, 342), (335, 342, 340), (350, 339, 334), (345, 352, 346), (346, 352, 343), (352, 347, 344), (340, 413, 412), (351, 415, 416, 339), (338, 421, 418), (341, 410, 420), (338, 419, 417, 351), (333, 351, 350), (349, 333, 350), (348, 326, 349), (348, 83, 144), (357, 360, 356), (276, 354, 279), (279, 355, 282), (276, 86, 353), (358, 355, 87), (357, 87, 86), (360, 363, 356), (358, 356, 359), (279, 360, 276), (358, 362, 282), (282, 361, 279), (367, 369, 372), (360, 366, 365), (362, 364, 367), (361, 367, 366), (356, 364, 359), (369, 430, 431, 372), (367, 371, 366), (364, 368, 369), (363, 370, 368), (366, 370, 365), (376, 373, 375), (373, 377, 374), (371, 423, 425), (368, 429, 428, 369), (370, 427, 426, 368), (370, 424, 422), (251, 379, 378), (254, 381, 253), (253, 379, 250), (254, 378, 380), (383, 384, 385), (254, 385, 384), (250, 385, 253), (251, 383, 250), (389, 392, 388), (302, 388, 386), (380, 388, 303), (378, 386, 387), (387, 393, 389), (387, 390, 391), (386, 392, 390), (246, 395, 244), (244, 396, 245), (245, 194, 58), (77, 397, 246), (398, 200, 194), (397, 399, 395), (395, 400, 396), (397, 201, 401), (396, 402, 398), (399, 402, 400), (402, 201, 200), (201, 402, 401), (59, 406, 301), (249, 207, 78), (248, 404, 247), (301, 405, 248), (249, 404, 403), (246, 213, 77), (246, 407, 409), (245, 407, 244), (412, 345, 410), (411, 347, 413), (413, 347, 345, 412), (415, 344, 416), (414, 347, 411), (416, 344, 347, 414), (419, 352, 417), (418, 343, 352, 419), (417, 352, 344, 415), (420, 346, 421), (421, 346, 343, 418), (410, 345, 346, 420), (424, 376, 375, 422), (423, 377, 376, 425), (425, 376, 424), (427, 373, 426), (422, 375, 373, 427), (429, 374, 428), (426, 373, 374, 429), (431, 377, 423), (428, 374, 377, 430), (430, 377, 431), (433, 432, 239), (433, 239, 238), (434, 432, 433, 435), (353, 434, 435, 273), (273, 435, 241, 85), (86, 243, 434, 353)])
me_circle.polygons.foreach_set('material_index', [0, 0, 0, 1, 0, 1, 0, 1, 0, 1, 0, 1, 0, 0, 0, 0, 1, 0, 1, 1, 1, 1, 1, 0, 0, 0, 0, 0, 0, 0, 1, 0, 1, 0, 1, 1, 0, 1, 0, 1, 1, 1, 0, 1, 0, 0, 0, 0, 0, 0, 0, 0, 0, 0, 0, 0, 0, 0, 0, 0, 0, 0, 1, 1, 5, 0, 0, 0, 0, 0, 0, 0, 0, 0, 0, 0, 1, 1, 1, 1, 0, 1, 0, 0, 0, 0, 0, 0, 1, 1, 0, 0, 0, 0, 0, 1, 1, 1, 1, 0, 0, 0, 0, 0, 0, 1, 0, 1, 0, 0, 1, 0, 0, 1, 0, 0, 0, 0, 0, 0, 0, 0, 0, 0, 0, 0, 0, 0, 1, 1, 0, 1, 0, 0, 0, 1, 0, 0, 0, 0, 0, 0, 0, 0, 0, 0, 0, 0, 0, 0, 0, 0, 0, 0, 0, 0, 0, 0, 0, 0, 0, 3, 0, 0, 0, 3, 3, 3, 3, 3, 3, 3, 2, 2, 2, 2, 2, 0, 0, 0, 2, 0, 0, 1, 0, 1, 1, 1, 2, 2, 2, 2, 2, 0, 0, 1, 1, 1, 0, 1, 0, 1, 0, 1, 0, 0, 0, 0, 0, 1, 1, 0, 1, 1, 1, 0, 0, 0, 0, 0, 0, 0, 1, 0, 1, 1, 1, 1, 1, 1, 0, 1, 1, 1, 0, 0, 0, 0, 0, 0, 0, 0, 0, 0, 0, 0, 0, 0, 0, 0, 0, 1, 5, 0, 0, 0, 0, 0, 0, 0, 0, 0, 0, 1, 1, 1, 1, 0, 0, 0, 0, 0, 0, 0, 0, 1, 1, 0, 0, 1, 0, 1, 1, 1, 1, 0, 0, 0, 0, 0, 0, 1, 0, 1, 0, 0, 1, 0, 0, 1, 0, 1, 0, 0, 0, 0, 0, 0, 0, 0, 0, 0, 0, 0, 0, 0, 1, 1, 0, 1, 0, 0, 0, 1, 0, 1, 0, 0, 0, 0, 0, 0, 0, 0, 0, 0, 0, 0, 0, 0, 0, 0, 0, 0, 0, 0, 0, 0, 0, 0, 3, 0, 0, 0, 3, 3, 3, 2, 2, 2, 2, 0, 0, 0, 2, 0, 0, 0, 0, 0, 0, 1, 1, 1, 2, 2, 2, 4, 4, 4, 0, 4, 4, 4, 4, 4, 4, 4, 4, 4, 4, 4, 4, 4, 4, 4, 4, 4, 4, 5, 5, 5, 0, 0, 0, 0, 0, 0, 1, 0, 1, 0, 1, 0, 1, 0, 1, 1, 1, 0, 1, 1, 1, 1, 1, 0, 0, 1, 1, 0, 0, 0, 1, 0, 1, 0, 1, 1, 1, 0, 1, 1, 1, 1, 1, 1, 1, 1, 1, 1, 0, 0, 0, 0, 0, 0, 0, 0, 0, 0, 0, 0, 0, 0, 0, 0, 0, 1, 0, 5, 0, 0, 0, 0, 0, 0, 0, 0, 0, 0, 0, 1, 1, 1, 1, 0, 1, 0, 0, 0, 1, 0, 0, 1, 1, 0, 0, 1, 0, 0, 1, 0, 0, 0, 0, 0, 0, 0, 0, 0, 0, 0, 0, 0, 0, 0, 0, 0, 0, 0, 0, 0, 0, 0, 0, 0, 0, 0, 0, 0, 0, 0, 0, 0, 0, 0, 0, 0, 0, 0, 0, 0, 0, 0, 0, 0, 0, 0, 0, 0, 0, 0, 0, 0, 0, 0, 0, 0, 1, 0, 1, 0, 0, 0, 0, 0, 3, 0, 0, 0, 3, 3, 3, 3, 3, 3, 3, 2, 2, 2, 2, 2, 0, 0, 0, 2, 0, 0, 1, 0, 1, 0, 1, 2, 2, 2, 2, 2, 0, 1, 1, 0, 1, 0, 1, 0, 1, 0, 1, 1, 1, 0, 1, 1, 1, 1, 1, 0, 0, 1, 0, 0, 0, 0, 0, 0, 1, 0, 1, 1, 0, 0, 1, 1, 1, 1, 1, 1, 1, 0, 1, 1, 0, 0, 0, 0, 0, 0, 0, 0, 0, 0, 0, 0, 0, 0, 0, 5, 0, 0, 0, 0, 0, 0, 0, 0, 0, 0, 1, 1, 1, 1, 1, 1, 0, 0, 0, 1, 0, 0, 1, 1, 0, 0, 1, 0, 1, 0, 0, 0, 0, 0, 0, 0, 0, 0, 0, 0, 0, 0, 0, 0, 0, 0, 0, 0, 0, 0, 0, 0, 0, 0, 0, 0, 0, 0, 0, 0, 0, 0, 0, 0, 0, 0, 0, 0, 0, 0, 0, 0, 0, 0, 0, 0, 0, 0, 0, 0, 0, 0, 0, 0, 0, 0, 0, 0, 0, 1, 0, 1, 0, 0, 0, 0, 0, 3, 0, 0, 0, 3, 3, 3, 2, 2, 2, 2, 0, 0, 0, 2, 0, 0, 0, 0, 0, 0, 1, 0, 1, 2, 2, 2, 4, 4, 4, 0, 4, 4, 4, 4, 4, 4, 4, 4, 4, 4, 4, 4, 4, 4, 4, 4, 4, 4, 5, 5, 5, 0, 0, 0])
_uv = me_circle.uv_layers.new(name='UVMap')
_uv.uv.foreach_set('vector', [0.5689, -0.009888, 0.5765, 0.04447, 0.5598, 0.02681, 0.5794, 0.02062, 0.5765, 0.04447, 0.579, 0.002785, 0.5482, 0.02021, 0.5352, 0.01437, 0.5689, -0.009888, 0.5598, 0.02681, 0.5774, 0.05793, 0.5885, 0.09712, 0.5783, 0.07138, 0.5423, 0.03415, 0.5614, 0.05474, 0.5387, 0.04857, 0.5541, 0.04162, 0.5783, 0.07138, 0.5614, 0.05474, 0.5687, 0.08391, 0.5834, 0.06864, 0.5855, 0.07753, 0.5885, 0.09712, 0.5786, 0.1028, 0.5783, 0.07138, 0.5614, 0.05474, 0.5629, 0.07557, 0.56, 0.05624, 0.5873, 0.153, 0.5997, 0.1804, 0.579, 0.1411, 0.5672, 0.1322, 0.5411, 0.1672, 0.5411, 0.1279, 0.579, 0.1411, 0.57, 0.1705, 0.5672, 0.1322, 0.5997, 0.1804, 0.5757, 0.2167, 0.57, 0.1705, 0.7748, 0.5993, 0.8151, 0.5577, 0.7876, 0.6169, 0.57, 0.1705, 0.5414, 0.211, 0.5411, 0.1672, 0.5414, 0.211, 0.5683, 0.2752, 0.5319, 0.2684, 0.5757, 0.2167, 0.6248, 0.2899, 0.5683, 0.2752, 0.632, 0.2297, 0.6442, 0.3068, 0.6248, 0.2899, 0.6248, 0.2899, 0.586, 0.3373, 0.5683, 0.2752, 0.6248, 0.2899, 0.6516, 0.3647, 0.6436, 0.3498, 0.5683, 0.2752, 0.5241, 0.3286, 0.5319, 0.2684, 0.586, 0.3373, 0.5179, 0.4284, 0.5241, 0.3286, 0.6436, 0.3498, 0.595, 0.436, 0.586, 0.3373, 0.6516, 0.3647, 0.6431, 0.4509, 0.6436, 0.3498, 0.595, 0.436, 0.6333, 0.5169, 0.5715, 0.5024, 0.8736, 0.8361, 0.811, 0.7375, 0.8908, 0.845, 0.5179, 0.4284, 0.5715, 0.5024, 0.5081, 0.494, 0.5715, 0.5024, 0.5832, 0.5801, 0.5385, 0.5656, 0.8908, 0.845, 0.8608, 0.7433, 0.938, 0.8204, 0.5081, 0.494, 0.5385, 0.5656, 0.5024, 0.5604, 0.5887, 0.5965, 0.5879, 0.6474, 0.5832, 0.5801, 0.5024, 0.5604, 0.5275, 0.6255, 0.4905, 0.6199, 0.5385, 0.5656, 0.5879, 0.6474, 0.5275, 0.6255, 0.5275, 0.6255, 0.5682, 0.6847, 0.5073, 0.6726, 0.6481, 0.2988, 0.6816, 0.2197, 0.657, 0.319, 0.4905, 0.6199, 0.5073, 0.6726, 0.4854, 0.6644, 0.657, 0.319, 0.6898, 0.3134, 0.6821, 0.356, 0.4854, 0.6644, 0.4893, 0.7053, 0.4689, 0.7039, 0.5073, 0.6726, 0.5246, 0.7161, 0.4893, 0.7053, 0.6821, 0.356, 0.713, 0.375, 0.6963, 0.405, 0.6821, 0.356, 0.716, 0.3541, 0.713, 0.3687, 0.4893, 0.7053, 0.4746, 0.7356, 0.4689, 0.7039, 0.4061, 0.7416, 0.3954, 0.7774, 0.4001, 0.7413, 0.713, 0.375, 0.7243, 0.3168, 0.718, 0.3832, 0.713, 0.3687, 0.7226, 0.3138, 0.713, 0.375, 0.3954, 0.7774, 0.3961, 0.8072, 0.3918, 0.8124, 0.7243, 0.3168, 0.7287, 0.2651, 0.7302, 0.2658, 0.3924, 0.7794, 0.3918, 0.8124, 0.3896, 0.8142, 0.3896, 0.8142, 0.3892, 0.8484, 0.387, 0.8497, 0.3918, 0.8124, 0.3922, 0.8434, 0.3892, 0.8484, 0.7302, 0.2658, 0.7321, 0.2219, 0.7342, 0.2226, 0.3892, 0.8484, 0.4061, 0.8558, 0.3962, 0.8735, 0.7342, 0.2226, 0.7284, 0.1992, 0.7354, 0.2008, 0.387, 0.8497, 0.3962, 0.8735, 0.3887, 0.8777, 0.7284, 0.1992, 0.727, 0.1982, 0.745, 0.1799, 0.8782, 0.8607, 0.8659, 0.8576, 0.8843, 0.8499, 0.7354, 0.2008, 0.7284, 0.1992, 0.745, 0.1799, 0.8659, 0.8576, 0.8625, 0.8448, 0.8843, 0.8499, 0.3922, 0.8434, 0.3953, 0.838, 0.4061, 0.8558, 0.6265, 0.7777, 0.6358, 0.8024, 0.6283, 0.8112, 0.6233, 0.7439, 0.6328, 0.7684, 0.6265, 0.7777, 0.6335, 0.7068, 0.6233, 0.7439, 0.6196, 0.7158, 0.7328, 0.3047, 0.716, 0.3541, 0.6898, 0.3134, 0.7389, 0.2425, 0.6898, 0.3134, 0.6816, 0.2197, 0.9024, 0.6835, 0.8517, 0.7363, 0.8264, 0.6711, 0.8417, 0.6456, 0.5906, 0.8685, 0.5055, 0.8047, 0.5675, 0.8115, 0.513, 0.9439, 0.5906, 0.8685, 0.5886, 0.9546, 0.7748, 0.5993, 0.7395, 0.5405, 0.8125, 0.529, 0.7433, 0.6449, 0.7748, 0.5993, 0.7762, 0.6445, 0.7457, 0.7115, 0.7814, 0.6865, 0.7857, 0.7052, 0.7824, 0.7186, 0.7457, 0.7115, 0.7857, 0.7052, 0.7863, 0.7881, 0.75, 0.7366, 0.7791, 0.732, 0.7429, 0.2018, 0.7354, 0.2008, 0.745, 0.1799, 0.7407, 0.2237, 0.7354, 0.2008, 0.7429, 0.2018, 0.7365, 0.267, 0.7342, 0.2226, 0.7407, 0.2237, 0.7313, 0.3205, 0.7302, 0.2658, 0.7365, 0.267, 0.718, 0.3832, 0.7313, 0.3205, 0.7247, 0.3874, 0.4689, 0.7039, 0.4657, 0.736, 0.4584, 0.7024, 0.4564, 0.662, 0.4689, 0.7039, 0.4584, 0.7024, 0.459, 0.6186, 0.4854, 0.6644, 0.4564, 0.662, 0.4689, 0.5571, 0.4905, 0.6199, 0.459, 0.6186, 0.4774, 0.4912, 0.5024, 0.5604, 0.4689, 0.5571, 0.4842, 0.4241, 0.5081, 0.494, 0.4774, 0.4912, 0.5241, 0.3286, 0.4842, 0.4241, 0.4927, 0.3244, 0.4989, 0.2642, 0.5241, 0.3286, 0.4927, 0.3244, 0.5104, 0.2078, 0.5319, 0.2684, 0.4989, 0.2642, 0.5411, 0.1672, 0.5104, 0.2078, 0.5121, 0.1638, 0.5411, 0.1279, 0.5121, 0.1638, 0.5109, 0.1249, 0.516, 0.04239, 0.5389, 0.08727, 0.5086, 0.08553, 0.5256, 0.02838, 0.5387, 0.04857, 0.516, 0.04239, 0.5689, -0.009888, 0.5352, 0.01437, 0.55, -0.01346, 0.5389, 0.08727, 0.5109, 0.1249, 0.5086, 0.08553, 0.7444, 0.6882, 0.7762, 0.6445, 0.7814, 0.6865, 0.5786, 0.1028, 0.5672, 0.1322, 0.5657, 0.093, 0.5657, 0.093, 0.5411, 0.1279, 0.5389, 0.08727, 0.5868, 0.1148, 0.579, 0.1411, 0.5786, 0.1028, 0.9584, 0.0728, 0.9523, 0.1068, 0.9539, 0.06519, 0.7884, 0.5015, 0.8144, 0.4668, 0.8125, 0.529, 0.7794, 0.3941, 0.8144, 0.4668, 0.795, 0.443, 0.7884, 0.5015, 0.7395, 0.5405, 0.7592, 0.5036, 0.9539, 0.06519, 0.9019, 0.07035, 0.9835, 0.01087, 0.8928, 0.5911, 0.8637, 0.6185, 0.851, 0.6005, 0.6672, 0.8129, 0.6308, 0.8254, 0.6321, 0.807, 0.851, 0.6005, 0.8194, 0.5771, 0.8411, 0.5726, 0.7592, 0.5036, 0.7855, 0.456, 0.7884, 0.5015, 0.795, 0.443, 0.7855, 0.456, 0.7922, 0.4237, 0.9235, 0.07596, 0.9523, 0.1068, 0.929, 0.1117, 0.7944, 0.4318, 0.7947, 0.418, 0.8108, 0.4154, 0.8411, 0.5726, 0.8195, 0.538, 0.8346, 0.5347, 0.7855, 0.456, 0.7736, 0.4353, 0.7944, 0.4318, 0.6672, 0.8129, 0.6828, 0.8142, 0.6554, 0.8308, 0.929, 0.1117, 0.96, 0.1476, 0.9383, 0.1522, 0.9532, 0.2092, 0.963, 0.2169, 0.9532, 0.219, 0.6828, 0.8142, 0.6532, 0.854, 0.6554, 0.8308, 0.96, 0.1476, 0.9532, 0.2092, 0.9383, 0.1522, 0.6554, 0.8308, 0.6358, 0.8498, 0.6308, 0.8254, 0.8346, 0.5347, 0.8237, 0.4828, 0.8343, 0.4802, 0.7686, 0.8355, 0.7405, 0.8569, 0.735, 0.8368, 0.6532, 0.854, 0.6438, 0.8593, 0.6331, 0.8567, 0.6358, 0.8498, 0.8343, 0.4802, 0.8285, 0.4719, 0.8361, 0.4706, 0.6714, 0.8201, 0.6807, 0.8339, 0.6813, 0.8464, 0.6724, 0.8411, 0.6724, 0.8411, 0.6673, 0.8539, 0.6551, 0.8616, 0.6532, 0.854, 0.8452, 0.4789, 0.8427, 0.4698, 0.8504, 0.4684, 0.85, 0.5326, 0.8343, 0.4802, 0.8452, 0.4789, 0.8411, 0.5726, 0.85, 0.5326, 0.8632, 0.5694, 0.851, 0.6005, 0.8632, 0.5694, 0.8928, 0.5911, 0.7927, 0.8548, 0.7725, 0.8209, 0.7927, 0.813, 0.8261, 0.3553, 0.8691, 0.2938, 0.8787, 0.3562, 0.8787, 0.3562, 0.8856, 0.3568, 0.8856, 0.4267, 0.6844, 0.1906, 0.6816, 0.2197, 0.6701, 0.2161, 0.8787, 0.3562, 0.8043, 0.3883, 0.8261, 0.3553, 0.7325, 0.2041, 0.6816, 0.2197, 0.694, 0.1995, 0.9909, 0.5662, 0.9323, 0.6001, 0.9407, 0.5688, 0.8691, 0.2938, 0.8496, 0.2679, 0.8776, 0.2684, 0.9407, 0.5688, 0.9602, 0.5253, 0.9909, 0.5662, 0.2043, 0.8253, 0.1951, 0.8032, 0.1882, 0.7651, 0.7325, 0.2041, 0.702, 0.164, 0.7318, 0.1677, 0.218, 0.7841, 0.1882, 0.7651, 0.1992, 0.7397, 0.7118, 0.09328, 0.7357, 0.04599, 0.7329, 0.09555, 0.1951, 0.8032, 0.1603, 0.7476, 0.1882, 0.7651, 0.702, 0.164, 0.7329, 0.09555, 0.7318, 0.1677, 0.6956, 0.156, 0.7118, 0.09328, 0.702, 0.164, 0.9602, 0.5253, 0.9389, 0.4691, 0.9638, 0.4721, 0.7357, 0.04599, 0.73, 0.04164, 0.7386, 0.04238, 0.7118, 0.09328, 0.7131, 0.04627, 0.7176, 0.04446, 0.9389, 0.4691, 0.9639, 0.4355, 0.9638, 0.4721, 0.8496, 0.2679, 0.8838, 0.2468, 0.8776, 0.2684, 0.1603, 0.7476, 0.1481, 0.7587, 0.1386, 0.7372, 0.3416, 0.8304, 0.3203, 0.8604, 0.3125, 0.8481, 0.7131, 0.04627, 0.714, 0.03988, 0.7173, 0.04055, 0.7176, 0.04446, 0.9639, 0.4355, 0.9631, 0.4264, 0.975, 0.4279, 0.1481, 0.7587, 0.1618, 0.77, 0.1422, 0.7775, 0.1481, 0.7587, 0.1379, 0.7623, 0.1337, 0.7471, 0.1386, 0.7372, 0.5657, 0.07017, 0.5783, 0.07138, 0.5755, 0.07865, 0.5687, 0.08391, 0.5786, 0.1028, 0.5657, 0.093, 0.5741, 0.0891, 0.5783, 0.07138, 0.5786, 0.1028, 0.5687, 0.08391, 0.5614, 0.05474, 0.5657, 0.07017, 0.5876, 0.07249, 0.5855, 0.07753, 0.5834, 0.06864, 0.4004, 0.8758, 0.3861, 0.8729, 0.4004, 0.8546, 0.6387, 0.8673, 0.6241, 0.8716, 0.62, 0.8642, 0.6451, 0.8513, 0.62, 0.8642, 0.6228, 0.8572, 0.8538, 0.8342, 0.8577, 0.8611, 0.8506, 0.8631, 0.5387, 0.04857, 0.5532, 0.07538, 0.5389, 0.08727, 0.5657, 0.093, 0.5532, 0.07538, 0.5629, 0.07557, 0.5614, 0.05474, 0.5506, 0.05452, 0.5387, 0.04857, 0.1561, 0.8622, 0.1658, 0.8567, 0.1658, 0.8742, 0.1395, 0.8588, 0.1295, 0.8743, 0.1289, 0.8552, 0.1395, 0.8588, 0.1438, 0.8443, 0.155, 0.8455, 0.6244, 0.8516, 0.6369, 0.8208, 0.642, 0.8513, 0.1549, 0.8729, 0.1561, 0.8622, 0.1658, 0.8742, 0.6369, 0.8208, 0.6305, 0.8186, 0.642, 0.7996, 0.8506, 0.8631, 0.8577, 0.8611, 0.8616, 0.8817, 0.7886, 0.8064, 0.7877, 0.8207, 0.7856, 0.817, 0.7949, 0.8203, 0.7863, 0.825, 0.7877, 0.8207, 0.785, 0.8367, 0.7715, 0.8279, 0.7843, 0.8254, 0.77, 0.8094, 0.7856, 0.817, 0.7713, 0.8199, 0.785, 0.8367, 0.7843, 0.8254, 0.7863, 0.825, 0.8818, 0.3568, 0.8876, 0.3453, 0.8863, 0.3593, 0.8232, 0.4192, 0.8175, 0.4215, 0.8175, 0.4181, 0.8231, 0.4226, 0.8175, 0.4248, 0.8175, 0.4215, 0.7755, 0.8579, 0.7795, 0.872, 0.775, 0.8707, 0.8816, 0.3586, 0.8863, 0.3593, 0.8861, 0.3611, 0.888, 0.3258, 0.8849, 0.3269, 0.8817, 0.3238, 0.5352, 0.01437, 0.5423, 0.03415, 0.5256, 0.02838, 0.7791, 0.732, 0.7479, 0.724, 0.7824, 0.7186, 0.5598, 0.02681, 0.5774, 0.05793, 0.5541, 0.04162, 0.5482, 0.02021, 0.5541, 0.04162, 0.5423, 0.03415, 0.5793, 0.07349, 0.5774, 0.05793, 0.5765, 0.04447, 0.5719, -0.02182, 0.55, -0.01346, 0.5548, -0.02251, 0.7886, 0.8064, 0.7651, 0.7915, 0.7863, 0.7881, 0.5689, -0.009888, 0.55, -0.01346, 0.5719, -0.02182, 0.1685, 0.8512, 0.1685, 0.8908, 0.1635, 0.8772, 0.5719, -0.02182, 0.579, 0.002785, 0.5689, -0.009888, 0.5689, -0.009888, 0.579, 0.002785, 0.5765, 0.04447, 0.5794, 0.02062, 0.5793, 0.07349, 0.5765, 0.04447, 0.7808, 0.7523, 0.7824, 0.7186, 0.7857, 0.7052, 0.5423, 0.03415, 0.5541, 0.04162, 0.5614, 0.05474, 0.5541, 0.04162, 0.5774, 0.05793, 0.5783, 0.07138, 0.5687, 0.08391, 0.5657, 0.07017, 0.5834, 0.06864, 0.5885, 0.09712, 0.5868, 0.1148, 0.5786, 0.1028, 0.5614, 0.05474, 0.5657, 0.093, 0.5629, 0.07557, 0.7762, 0.6445, 0.7748, 0.5993, 0.7876, 0.6169, 0.5672, 0.1322, 0.57, 0.1705, 0.5411, 0.1672, 0.579, 0.1411, 0.5997, 0.1804, 0.57, 0.1705, 0.5997, 0.1804, 0.632, 0.2297, 0.5757, 0.2167, 0.7748, 0.5993, 0.8125, 0.529, 0.8151, 0.5577, 0.57, 0.1705, 0.5757, 0.2167, 0.5414, 0.211, 0.5414, 0.211, 0.5757, 0.2167, 0.5683, 0.2752, 0.5757, 0.2167, 0.632, 0.2297, 0.6248, 0.2899, 0.8151, 0.5577, 0.8125, 0.529, 0.8144, 0.4668, 0.6248, 0.2899, 0.6436, 0.3498, 0.586, 0.3373, 0.6248, 0.2899, 0.6442, 0.3068, 0.6516, 0.3647, 0.5683, 0.2752, 0.586, 0.3373, 0.5241, 0.3286, 0.586, 0.3373, 0.595, 0.436, 0.5179, 0.4284, 0.6436, 0.3498, 0.6431, 0.4509, 0.595, 0.436, 0.6516, 0.3647, 0.6516, 0.4679, 0.6431, 0.4509, 0.595, 0.436, 0.6431, 0.4509, 0.6333, 0.5169, 0.8736, 0.8361, 0.7908, 0.7576, 0.811, 0.7375, 0.5179, 0.4284, 0.595, 0.436, 0.5715, 0.5024, 0.5715, 0.5024, 0.6333, 0.5169, 0.5832, 0.5801, 0.8908, 0.845, 0.811, 0.7375, 0.8608, 0.7433, 0.5081, 0.494, 0.5715, 0.5024, 0.5385, 0.5656, 0.5887, 0.5965, 0.5996, 0.6619, 0.5879, 0.6474, 0.5024, 0.5604, 0.5385, 0.5656, 0.5275, 0.6255, 0.5385, 0.5656, 0.5832, 0.5801, 0.5879, 0.6474, 0.5275, 0.6255, 0.5879, 0.6474, 0.5682, 0.6847, 0.6481, 0.2988, 0.6701, 0.2161, 0.6816, 0.2197, 0.4905, 0.6199, 0.5275, 0.6255, 0.5073, 0.6726, 0.657, 0.319, 0.6816, 0.2197, 0.6898, 0.3134, 0.4854, 0.6644, 0.5073, 0.6726, 0.4893, 0.7053, 0.5073, 0.6726, 0.5682, 0.6847, 0.5246, 0.7161, 0.6821, 0.356, 0.713, 0.3687, 0.713, 0.375, 0.6821, 0.356, 0.6898, 0.3134, 0.716, 0.3541, 0.6963, 0.405, 0.713, 0.375, 0.718, 0.3832, 0.4061, 0.7416, 0.4013, 0.7711, 0.3954, 0.7774, 0.713, 0.375, 0.7226, 0.3138, 0.7243, 0.3168, 0.4001, 0.7413, 0.3954, 0.7774, 0.3924, 0.7794, 0.3954, 0.7774, 0.4013, 0.7711, 0.3961, 0.8072, 0.7243, 0.3168, 0.7226, 0.3138, 0.7287, 0.2651, 0.3924, 0.7794, 0.3954, 0.7774, 0.3918, 0.8124, 0.3896, 0.8142, 0.3918, 0.8124, 0.3892, 0.8484, 0.3918, 0.8124, 0.3961, 0.8072, 0.3922, 0.8434, 0.3837, 0.8165, 0.3896, 0.8142, 0.387, 0.8497, 0.3892, 0.8484, 0.3922, 0.8434, 0.4061, 0.8558, 0.381, 0.8509, 0.387, 0.8497, 0.3887, 0.8777, 0.387, 0.8497, 0.3892, 0.8484, 0.3962, 0.8735, 0.3922, 0.8434, 0.3851, 0.8318, 0.3953, 0.838, 0.6265, 0.7777, 0.6328, 0.7684, 0.6358, 0.8024, 0.6233, 0.7439, 0.6321, 0.7352, 0.6328, 0.7684, 0.6335, 0.7068, 0.6321, 0.7352, 0.6233, 0.7439, 0.7328, 0.3047, 0.7279, 0.3552, 0.716, 0.3541, 0.7389, 0.2425, 0.7328, 0.3047, 0.6898, 0.3134, 0.565, 0.8027, 0.5064, 0.7965, 0.5052, 0.7429, 0.5272, 0.738, 0.5906, 0.8685, 0.5094, 0.8606, 0.5055, 0.8047, 0.513, 0.9439, 0.5094, 0.8606, 0.5906, 0.8685, 0.7748, 0.5993, 0.7444, 0.5984, 0.7395, 0.5405, 0.7433, 0.6449, 0.7444, 0.5984, 0.7748, 0.5993, 0.7457, 0.7115, 0.7444, 0.6882, 0.7814, 0.6865, 0.7824, 0.7186, 0.7479, 0.724, 0.7457, 0.7115, 0.7863, 0.7881, 0.7651, 0.7915, 0.75, 0.7366, 0.7407, 0.2237, 0.7342, 0.2226, 0.7354, 0.2008, 0.7365, 0.267, 0.7302, 0.2658, 0.7342, 0.2226, 0.7313, 0.3205, 0.7243, 0.3168, 0.7302, 0.2658, 0.718, 0.3832, 0.7243, 0.3168, 0.7313, 0.3205, 0.4689, 0.7039, 0.4746, 0.7356, 0.4657, 0.736, 0.4564, 0.662, 0.4854, 0.6644, 0.4689, 0.7039, 0.459, 0.6186, 0.4905, 0.6199, 0.4854, 0.6644, 0.4689, 0.5571, 0.5024, 0.5604, 0.4905, 0.6199, 0.4774, 0.4912, 0.5081, 0.494, 0.5024, 0.5604, 0.4842, 0.4241, 0.5179, 0.4284, 0.5081, 0.494, 0.5241, 0.3286, 0.5179, 0.4284, 0.4842, 0.4241, 0.4989, 0.2642, 0.5319, 0.2684, 0.5241, 0.3286, 0.5104, 0.2078, 0.5414, 0.211, 0.5319, 0.2684, 0.5411, 0.1672, 0.5414, 0.211, 0.5104, 0.2078, 0.5411, 0.1279, 0.5411, 0.1672, 0.5121, 0.1638, 0.516, 0.04239, 0.5387, 0.04857, 0.5389, 0.08727, 0.5256, 0.02838, 0.5423, 0.03415, 0.5387, 0.04857, 0.5389, 0.08727, 0.5411, 0.1279, 0.5109, 0.1249, 0.7444, 0.6882, 0.7433, 0.6449, 0.7762, 0.6445, 0.5786, 0.1028, 0.579, 0.1411, 0.5672, 0.1322, 0.5657, 0.093, 0.5672, 0.1322, 0.5411, 0.1279, 0.5868, 0.1148, 0.5873, 0.153, 0.579, 0.1411, 0.9584, 0.0728, 0.9566, 0.1095, 0.9523, 0.1068, 0.7884, 0.5015, 0.795, 0.443, 0.8144, 0.4668, 0.7794, 0.3941, 0.8151, 0.405, 0.8144, 0.4668, 0.7884, 0.5015, 0.8125, 0.529, 0.7395, 0.5405, 0.9539, 0.06519, 0.9235, 0.07596, 0.9019, 0.07035, 0.8928, 0.5911, 0.9145, 0.6185, 0.8637, 0.6185, 0.6672, 0.8129, 0.6554, 0.8308, 0.6308, 0.8254, 0.851, 0.6005, 0.8096, 0.6115, 0.8194, 0.5771, 0.7592, 0.5036, 0.7632, 0.4597, 0.7855, 0.456, 0.795, 0.443, 0.7884, 0.5015, 0.7855, 0.456, 0.9235, 0.07596, 0.9539, 0.06519, 0.9523, 0.1068, 0.7944, 0.4318, 0.7736, 0.4353, 0.7947, 0.418, 0.8411, 0.5726, 0.8194, 0.5771, 0.8195, 0.538, 0.7855, 0.456, 0.7632, 0.4597, 0.7736, 0.4353, 0.6672, 0.8129, 0.7069, 0.7951, 0.6828, 0.8142, 0.929, 0.1117, 0.9523, 0.1068, 0.96, 0.1476, 0.9532, 0.2092, 0.97, 0.2057, 0.9733, 0.2148, 0.963, 0.2169, 0.6828, 0.8142, 0.6724, 0.8411, 0.6532, 0.854, 0.96, 0.1476, 0.97, 0.2057, 0.9532, 0.2092, 0.8849, 0.3394, 0.8849, 0.4456, 0.88, 0.4427, 0.8346, 0.5347, 0.8195, 0.538, 0.8237, 0.4828, 0.735, 0.8368, 0.7469, 0.8136, 0.7686, 0.8355, 0.7469, 0.8136, 0.7686, 0.8137, 0.7686, 0.8355, 0.7686, 0.8355, 0.7686, 0.8573, 0.7405, 0.8569, 0.6532, 0.854, 0.6551, 0.8616, 0.6438, 0.8593, 0.8343, 0.4802, 0.8237, 0.4828, 0.8221, 0.4735, 0.8285, 0.4719, 0.6714, 0.8201, 0.68, 0.8209, 0.6807, 0.8339, 0.6724, 0.8411, 0.6813, 0.8464, 0.6673, 0.8539, 0.8452, 0.4789, 0.8343, 0.4802, 0.8361, 0.4706, 0.8427, 0.4698, 0.85, 0.5326, 0.8346, 0.5347, 0.8343, 0.4802, 0.8411, 0.5726, 0.8346, 0.5347, 0.85, 0.5326, 0.851, 0.6005, 0.8411, 0.5726, 0.8632, 0.5694, 0.851, 0.6005, 0.8637, 0.6185, 0.8128, 0.6185, 0.8261, 0.3553, 0.8291, 0.295, 0.8691, 0.2938, 0.8787, 0.3562, 0.871, 0.3137, 0.8856, 0.3568, 0.6844, 0.1906, 0.694, 0.1995, 0.6816, 0.2197, 0.8787, 0.3562, 0.8856, 0.4267, 0.8043, 0.3883, 0.7325, 0.2041, 0.7389, 0.2425, 0.6816, 0.2197, 0.9909, 0.5662, 0.9942, 0.6133, 0.9323, 0.6001, 0.8691, 0.2938, 0.8291, 0.295, 0.8496, 0.2679, 0.9407, 0.5688, 0.9282, 0.5321, 0.9602, 0.5253, 0.2043, 0.8253, 0.218, 0.8881, 0.1951, 0.8032, 0.7325, 0.2041, 0.694, 0.1995, 0.702, 0.164, 0.218, 0.7841, 0.2043, 0.8253, 0.1882, 0.7651, 0.7118, 0.09328, 0.7176, 0.04446, 0.7357, 0.04599, 0.1951, 0.8032, 0.1689, 0.7801, 0.1603, 0.7476, 0.702, 0.164, 0.7118, 0.09328, 0.7329, 0.09555, 0.6956, 0.156, 0.707, 0.09087, 0.7118, 0.09328, 0.9602, 0.5253, 0.9282, 0.5321, 0.9389, 0.4691, 0.7357, 0.04599, 0.7176, 0.04446, 0.7173, 0.04055, 0.73, 0.04164, 0.7118, 0.09328, 0.707, 0.09087, 0.7131, 0.04627, 0.9389, 0.4691, 0.9493, 0.4263, 0.9639, 0.4355, 0.8496, 0.2679, 0.8605, 0.2471, 0.8838, 0.2468, 0.1603, 0.7476, 0.1689, 0.7801, 0.1481, 0.7587, 0.3125, 0.8481, 0.3127, 0.8264, 0.3416, 0.8304, 0.3416, 0.8304, 0.3458, 0.8604, 0.3203, 0.8604, 0.7131, 0.04627, 0.7119, 0.03896, 0.714, 0.03988, 0.9639, 0.4355, 0.9493, 0.4263, 0.9538, 0.4237, 0.9631, 0.4264, 0.1481, 0.7587, 0.1792, 0.7467, 0.1809, 0.7624, 0.1618, 0.77, 0.1481, 0.7587, 0.1422, 0.7775, 0.1379, 0.7623, 0.5657, 0.07017, 0.5614, 0.05474, 0.5783, 0.07138, 0.5687, 0.08391, 0.5741, 0.0891, 0.5786, 0.1028, 0.5741, 0.0891, 0.5755, 0.07865, 0.5783, 0.07138, 0.5687, 0.08391, 0.5657, 0.093, 0.5614, 0.05474, 0.5876, 0.07249, 0.5868, 0.07918, 0.5855, 0.07753, 0.4004, 0.8758, 0.3857, 0.8801, 0.3861, 0.8729, 0.6387, 0.8673, 0.6451, 0.8789, 0.6241, 0.8716, 0.6451, 0.8513, 0.6387, 0.8673, 0.62, 0.8642, 0.8538, 0.8342, 0.8616, 0.832, 0.8577, 0.8611, 0.5387, 0.04857, 0.5506, 0.05452, 0.5532, 0.07538, 0.5657, 0.093, 0.5389, 0.08727, 0.5532, 0.07538, 0.5614, 0.05474, 0.56, 0.05624, 0.5506, 0.05452, 0.1395, 0.8588, 0.155, 0.8965, 0.1295, 0.8743, 0.1395, 0.8588, 0.1289, 0.8552, 0.1438, 0.8443, 0.6244, 0.8516, 0.6305, 0.8186, 0.6369, 0.8208, 0.7886, 0.8064, 0.7949, 0.8203, 0.7877, 0.8207, 0.7949, 0.8203, 0.785, 0.8367, 0.7863, 0.825, 0.785, 0.8367, 0.7663, 0.8397, 0.7715, 0.8279, 0.77, 0.8094, 0.7886, 0.8064, 0.7856, 0.817, 0.8818, 0.3568, 0.883, 0.3451, 0.8876, 0.3453, 0.8232, 0.4192, 0.8231, 0.4226, 0.8175, 0.4215, 0.8231, 0.4226, 0.8232, 0.4259, 0.8175, 0.4248, 0.7755, 0.8579, 0.78, 0.8571, 0.7795, 0.872, 0.8816, 0.3586, 0.8818, 0.3568, 0.8863, 0.3593, 0.8849, 0.3269, 0.8818, 0.3253, 0.8817, 0.3238, 0.8817, 0.3238, 0.8813, 0.3117, 0.8875, 0.3126, 0.8875, 0.3126, 0.888, 0.3258, 0.8817, 0.3238, 0.5352, 0.01437, 0.5482, 0.02021, 0.5423, 0.03415, 0.7791, 0.732, 0.75, 0.7366, 0.7479, 0.724, 0.5598, 0.02681, 0.5765, 0.04447, 0.5774, 0.05793, 0.5482, 0.02021, 0.5598, 0.02681, 0.5541, 0.04162, 0.7791, 0.732, 0.7824, 0.7186, 0.7808, 0.7523, 0.7886, 0.8064, 0.77, 0.8094, 0.7651, 0.7915, 0.5794, 0.003425, 0.5794, 0.02062, 0.579, 0.002785, 0.5719, -0.02182, 0.583, -0.008899, 0.579, 0.002785, 0.6551, 0.8616, 0.6673, 0.8539, 0.6667, 0.8846, 0.6331, 0.8567, 0.6438, 0.8593, 0.6308, 0.877, 0.6438, 0.8593, 0.6551, 0.8616, 0.6667, 0.8846, 0.6308, 0.877, 0.8285, 0.4719, 0.8221, 0.4735, 0.8208, 0.4478, 0.963, 0.2169, 0.9733, 0.2148, 0.9835, 0.2399, 0.9532, 0.219, 0.963, 0.2169, 0.9835, 0.2399, 0.9533, 0.2462, 0.8427, 0.4698, 0.8361, 0.4706, 0.8431, 0.4438, 0.8504, 0.4684, 0.8427, 0.4698, 0.8431, 0.4438, 0.8654, 0.4398, 0.8361, 0.4706, 0.8285, 0.4719, 0.8208, 0.4478, 0.8431, 0.4438, 0.6813, 0.8464, 0.6807, 0.8339, 0.7069, 0.8615, 0.6807, 0.8339, 0.68, 0.8209, 0.705, 0.8239, 0.7069, 0.8615, 0.6673, 0.8539, 0.6813, 0.8464, 0.7069, 0.8615, 0.6667, 0.8846, 0.1379, 0.7623, 0.1422, 0.7775, 0.1274, 0.8056, 0.1166, 0.7658, 0.714, 0.03988, 0.7119, 0.03896, 0.7105, 0.01138, 0.7171, 0.01474, 0.1337, 0.7471, 0.1379, 0.7623, 0.1166, 0.7658, 0.1618, 0.77, 0.1809, 0.7624, 0.1776, 0.7852, 0.1422, 0.7775, 0.1618, 0.77, 0.1776, 0.7852, 0.1274, 0.8056, 0.9631, 0.4264, 0.9538, 0.4237, 0.9635, 0.4027, 0.975, 0.4279, 0.9631, 0.4264, 0.9635, 0.4027, 0.9942, 0.4057, 0.7173, 0.04055, 0.714, 0.03988, 0.7171, 0.01474, 0.7386, 0.04238, 0.73, 0.04164, 0.7171, 0.01474, 0.7455, 0.01782, 0.73, 0.04164, 0.7173, 0.04055, 0.7171, 0.01474, 0.5272, 0.738, 0.5011, 0.7269, 0.5229, 0.7322, 0.5272, 0.738, 0.5052, 0.7429, 0.5011, 0.7269, 0.8517, 0.7363, 0.8066, 0.7282, 0.8196, 0.6719, 0.8264, 0.6711, 0.8608, 0.7433, 0.811, 0.7375, 0.8066, 0.7282, 0.8517, 0.7363, 0.5675, 0.8115, 0.5055, 0.8047, 0.5064, 0.7965, 0.565, 0.8027, 0.9119, 0.6894, 0.8608, 0.7433, 0.8517, 0.7363, 0.9024, 0.6835, 0.3481, 0.7176, 0.3082, 0.6961, 0.3243, 0.6767, 0.3714, 0.6854, 0.3605, 0.7035, 0.3243, 0.6767, 0.3038, 0.7029, 0.3082, 0.6961, 0.3481, 0.7176, 0.3009, 0.7087, 0.3109, 0.6685, 0.2975, 0.6603, 0.3422, 0.6267, 0.2789, 0.6972, 0.2541, 0.691, 0.2642, 0.6831, 0.2904, 0.6878, 0.2642, 0.6831, 0.2975, 0.6603, 0.7929, 0.86, 0.7929, 0.8758, 0.7853, 0.8754, 0.3422, 0.6267, 0.2975, 0.6603, 0.2844, 0.6364, 0.2642, 0.6831, 0.2473, 0.6861, 0.2404, 0.6712, 0.3319, 0.5811, 0.2824, 0.6039, 0.2831, 0.5698, 0.2471, 0.6206, 0.2316, 0.6282, 0.2326, 0.5941, 0.2824, 0.6039, 0.2471, 0.6206, 0.2449, 0.5881, 0.2831, 0.5698, 0.2449, 0.5881, 0.2391, 0.5497, 0.3371, 0.5451, 0.2831, 0.5698, 0.2944, 0.5244, 0.4689, 0.1664, 0.4905, 0.1651, 0.4846, 0.2087, 0.2205, 0.5594, 0.1861, 0.5185, 0.2086, 0.5069, 0.2391, 0.5497, 0.2086, 0.5069, 0.2729, 0.4779, 0.2944, 0.5244, 0.2729, 0.4779, 0.347, 0.4445, 0.2729, 0.4779, 0.2086, 0.5069, 0.1902, 0.458, 0.2729, 0.4779, 0.2454, 0.4332, 0.3124, 0.4032, 0.2086, 0.5069, 0.1861, 0.5185, 0.1622, 0.4727, 0.4243, 0.3308, 0.4692, 0.3264, 0.4586, 0.426, 0.2454, 0.4332, 0.1902, 0.458, 0.1512, 0.3827, 0.3124, 0.4032, 0.2454, 0.4332, 0.2171, 0.3531, 0.1512, 0.3827, 0.1234, 0.3324, 0.1864, 0.3039, 0.2171, 0.3531, 0.1864, 0.3039, 0.2686, 0.2669, 0.4586, 0.426, 0.4509, 0.4917, 0.4034, 0.4956, 0.1234, 0.3324, 0.08449, 0.2878, 0.147, 0.2594, 0.1864, 0.3039, 0.147, 0.2594, 0.2184, 0.2271, 0.4509, 0.4917, 0.4407, 0.5579, 0.4149, 0.5606, 0.2184, 0.2271, 0.147, 0.2594, 0.1343, 0.2045, 0.06759, 0.2967, 0.02628, 0.2557, 0.04437, 0.2463, 0.08449, 0.2878, 0.04437, 0.2463, 0.1343, 0.2045, 0.04437, 0.2463, 0.02525, 0.2105, 0.1064, 0.1794, 0.1343, 0.2045, 0.1064, 0.1794, 0.1914, 0.1399, 0.4276, 0.6174, 0.4307, 0.6622, 0.4129, 0.6688, 0.8045, 0.3334, 0.7726, 0.3649, 0.7734, 0.3216, 0.4307, 0.6622, 0.4509, 0.7031, 0.4322, 0.703, 0.02525, 0.2105, 0.02188, 0.1832, 0.06424, 0.1631, 0.7726, 0.3649, 0.7492, 0.4102, 0.7386, 0.3775, 0.7726, 0.3649, 0.7398, 0.3714, 0.7398, 0.3564, 0.7492, 0.4102, 0.7308, 0.4112, 0.7322, 0.3846, 0.6107, 0.7405, 0.6175, 0.7281, 0.6155, 0.7832, 0.7386, 0.3775, 0.7322, 0.3846, 0.7388, 0.3182, 0.6175, 0.7281, 0.6203, 0.7228, 0.6179, 0.7826, 0.6155, 0.7832, 0.6156, 0.8305, 0.6118, 0.8299, 0.6222, 0.781, 0.6205, 0.8309, 0.6172, 0.8307, 0.6179, 0.7826, 0.6172, 0.8307, 0.6156, 0.8305, 0.6172, 0.8307, 0.6186, 0.874, 0.6172, 0.8738, 0.6156, 0.8305, 0.6172, 0.8738, 0.6139, 0.8732, 0.6205, 0.8309, 0.6214, 0.8741, 0.6186, 0.874, 0.6172, 0.8738, 0.6175, 0.8972, 0.6062, 0.8952, 0.7474, 0.2239, 0.7504, 0.2022, 0.7576, 0.2021, 0.6186, 0.874, 0.6222, 0.8977, 0.6175, 0.8972, 0.8843, 0.8289, 0.8843, 0.8499, 0.8792, 0.8277, 0.8792, 0.8277, 0.8843, 0.8499, 0.8667, 0.8318, 0.7504, 0.2022, 0.745, 0.1799, 0.7576, 0.2021, 0.8667, 0.8318, 0.8843, 0.8499, 0.8625, 0.8448, 0.6139, 0.8732, 0.6062, 0.8952, 0.6027, 0.8932, 0.6444, 0.7661, 0.6474, 0.7988, 0.6358, 0.8024, 0.6432, 0.7311, 0.6444, 0.7661, 0.6328, 0.7684, 0.6335, 0.7068, 0.6474, 0.6979, 0.6432, 0.7311, 0.7328, 0.3047, 0.7734, 0.3216, 0.7398, 0.3564, 0.7389, 0.2425, 0.7996, 0.2313, 0.7734, 0.3216, 0.9024, 0.6835, 0.8417, 0.6456, 0.858, 0.6205, 0.9276, 0.6147, 0.4125, 0.8685, 0.4299, 0.8115, 0.5055, 0.8047, 0.513, 0.9439, 0.4161, 0.9546, 0.4125, 0.8685, 0.6913, 0.6125, 0.6665, 0.5521, 0.7395, 0.5405, 0.7433, 0.6449, 0.6953, 0.6573, 0.6913, 0.6125, 0.7457, 0.7115, 0.7058, 0.7178, 0.7006, 0.6993, 0.7133, 0.7295, 0.7058, 0.7178, 0.7457, 0.7115, 0.7439, 0.7949, 0.7209, 0.7412, 0.75, 0.7366, 0.7429, 0.2018, 0.745, 0.1799, 0.7504, 0.2022, 0.7407, 0.2237, 0.7429, 0.2018, 0.7504, 0.2022, 0.7365, 0.267, 0.7407, 0.2237, 0.7474, 0.2239, 0.7313, 0.3205, 0.7365, 0.267, 0.7429, 0.267, 0.7322, 0.3846, 0.7247, 0.3874, 0.7313, 0.3205, 0.7308, 0.4112, 0.722, 0.4151, 0.7247, 0.3874, 0.4564, 0.662, 0.4584, 0.7024, 0.4509, 0.7031, 0.459, 0.6186, 0.4564, 0.662, 0.4307, 0.6622, 0.4689, 0.5571, 0.459, 0.6186, 0.4276, 0.6174, 0.4774, 0.4912, 0.4689, 0.5571, 0.4407, 0.5579, 0.4842, 0.4241, 0.4774, 0.4912, 0.4509, 0.4917, 0.4692, 0.3264, 0.4927, 0.3244, 0.4842, 0.4241, 0.4989, 0.2642, 0.4927, 0.3244, 0.4692, 0.3264, 0.5104, 0.2078, 0.4989, 0.2642, 0.4738, 0.2661, 0.4905, 0.1651, 0.5121, 0.1638, 0.5104, 0.2078, 0.4866, 0.1257, 0.5109, 0.1249, 0.5121, 0.1638, 0.516, 0.04239, 0.5086, 0.08553, 0.4809, 0.08492, 0.2724, 0.7038, 0.2439, 0.699, 0.2541, 0.691, 0.5322, -0.01138, 0.55, -0.01346, 0.5352, 0.01437, 0.4809, 0.08492, 0.5086, 0.08553, 0.5109, 0.1249, 0.7444, 0.6882, 0.7006, 0.6993, 0.6953, 0.6573, 0.2844, 0.6364, 0.2457, 0.6548, 0.2471, 0.6206, 0.2457, 0.6548, 0.2248, 0.665, 0.2316, 0.6282, 0.3344, 0.6135, 0.2844, 0.6364, 0.2824, 0.6039, 0.04972, 0.8059, 0.08866, 0.7951, 0.08288, 0.8333, 0.6978, 0.5158, 0.6665, 0.5521, 0.6304, 0.496, 0.08866, 0.7951, 0.04972, 0.8059, 0.03163, 0.7786, 0.6978, 0.5158, 0.7285, 0.5085, 0.7395, 0.5405, 0.8647, 0.1918, 0.8943, 0.246, 0.8127, 0.1866, 0.7285, 0.5085, 0.7191, 0.4547, 0.7271, 0.4736, 0.06271, 0.8383, 0.08288, 0.8333, 0.08498, 0.8732, 0.2626, 0.8164, 0.2481, 0.7986, 0.2553, 0.7573, 0.7285, 0.5085, 0.6978, 0.5158, 0.7025, 0.4691, 0.04972, 0.8059, 0.06271, 0.8383, 0.03857, 0.8424, 0.8344, 0.181, 0.8398, 0.1454, 0.8631, 0.1502, 0.7123, 0.4448, 0.7299, 0.4282, 0.7461, 0.4257, 0.8339, 0.1402, 0.8433, 0.1009, 0.8491, 0.1049, 0.7025, 0.4691, 0.7123, 0.4448, 0.7331, 0.4417, 0.06271, 0.8383, 0.07096, 0.8768, 0.05402, 0.8794, 0.8398, 0.1454, 0.8491, 0.1049, 0.8708, 0.1094, 0.864, 0.04794, 0.864, 0.03817, 0.8738, 0.04022, 0.05402, 0.8794, 0.07096, 0.8768, 0.07402, 0.9325, 0.8708, 0.1094, 0.8491, 0.1049, 0.864, 0.04794, 0.07096, 0.8768, 0.08498, 0.8732, 0.0839, 0.9299, 0.8433, 0.1009, 0.858, 0.04475, 0.864, 0.04794, 0.7298, 0.8395, 0.6965, 0.8334, 0.702, 0.8139, 0.07402, 0.9325, 0.0839, 0.9299, 0.08596, 0.9392, 0.07986, 0.9408, 0.2036, 0.7868, 0.199, 0.7903, 0.1985, 0.7764, 0.2134, 0.805, 0.2352, 0.8014, 0.2318, 0.811, 0.2189, 0.8131, 0.06204, 0.9342, 0.07402, 0.9325, 0.0734, 0.9425, 0.06587, 0.9436, 0.2134, 0.805, 0.2054, 0.8153, 0.2048, 0.8013, 0.2379, 0.8137, 0.2134, 0.805, 0.2036, 0.7868, 0.2481, 0.7986, 0.2594, 0.8369, 0.2379, 0.8137, 0.2626, 0.8164, 0.274, 0.8908, 0.2594, 0.8369, 0.7191, 0.4547, 0.6927, 0.4037, 0.7148, 0.4067, 0.09302, 0.8495, 0.1402, 0.8261, 0.139, 0.895, 0.2405, 0.1663, 0.2184, 0.2271, 0.2058, 0.1739, 0.2186, 0.1356, 0.2058, 0.1739, 0.1914, 0.1399, 0.1402, 0.8261, 0.09302, 0.8495, 0.08979, 0.8196, 0.7527, 0.206, 0.7913, 0.209, 0.7996, 0.2313, 0.7548, 0.1875, 0.7527, 0.206, 0.7389, 0.2425, 0.139, 0.895, 0.122, 0.9244, 0.09613, 0.937, 0.2423, 0.8253, 0.2464, 0.7396, 0.2601, 0.8162, 0.2186, 0.1356, 0.2399, 0.09513, 0.2571, 0.1125, 0.7527, 0.206, 0.7603, 0.1705, 0.7903, 0.1727, 0.2044, 0.1185, 0.2289, 0.08547, 0.2399, 0.09513, 0.7944, 0.1014, 0.7733, 0.0995, 0.7802, 0.05035, 0.2571, 0.1125, 0.2399, 0.09513, 0.2954, 0.06779, 0.7903, 0.1727, 0.7603, 0.1705, 0.7733, 0.0995, 0.2399, 0.09513, 0.2289, 0.08547, 0.2899, 0.05824, 0.2601, 0.8162, 0.2798, 0.8401, 0.2801, 0.8849, 0.7802, 0.05035, 0.778, 0.04623, 0.7866, 0.04718, 0.2899, 0.05824, 0.333, 0.04228, 0.3336, 0.0496, 0.2801, 0.8849, 0.2798, 0.8401, 0.2963, 0.8604, 0.09613, 0.937, 0.122, 0.9244, 0.1134, 0.9483, 0.2954, 0.06779, 0.3336, 0.0496, 0.3336, 0.06263, 0.3818, 0.8573, 0.3506, 0.8388, 0.3565, 0.8265, 0.3336, 0.0496, 0.333, 0.04228, 0.3371, 0.04311, 0.3396, 0.04879, 0.2963, 0.8604, 0.3051, 0.8449, 0.3058, 0.8662, 0.2641, 0.8567, 0.2664, 0.8401, 0.2859, 0.8424, 0.3336, 0.06263, 0.3336, 0.0496, 0.3416, 0.0523, 0.3443, 0.06055, 0.267, 0.6691, 0.2845, 0.6573, 0.2975, 0.6603, 0.2605, 0.6589, 0.2457, 0.6548, 0.2844, 0.6364, 0.28, 0.6494, 0.2844, 0.6364, 0.2975, 0.6603, 0.2605, 0.6589, 0.267, 0.6691, 0.2642, 0.6831, 0.8095, 0.4199, 0.8165, 0.4185, 0.8165, 0.4258, 0.3845, 0.7727, 0.3845, 0.7939, 0.3703, 0.7756, 0.3771, 0.7951, 0.3824, 0.8212, 0.3754, 0.8208, 0.3867, 0.7992, 0.3867, 0.8216, 0.3824, 0.8212, 0.8408, 0.8808, 0.8375, 0.8502, 0.845, 0.8524, 0.837, 0.8276, 0.837, 0.8677, 0.8271, 0.8592, 0.156, 0.8756, 0.148, 0.8624, 0.156, 0.8594, 0.2642, 0.6831, 0.2541, 0.691, 0.247, 0.6877, 0.2181, 0.6948, 0.1963, 0.6936, 0.2179, 0.6881, 0.2473, 0.6861, 0.2181, 0.6948, 0.2179, 0.6881, 0.8826, 0.3618, 0.8877, 0.3429, 0.8877, 0.3932, 0.8242, 0.839, 0.8271, 0.8592, 0.8016, 0.8567, 0.1726, 0.8547, 0.1726, 0.8782, 0.1664, 0.8656, 0.845, 0.8524, 0.8491, 0.8306, 0.8489, 0.852, 0.8375, 0.8502, 0.8491, 0.8306, 0.845, 0.8524, 0.7513, 0.8123, 0.7572, 0.8215, 0.7554, 0.8258, 0.7415, 0.8287, 0.7554, 0.8258, 0.7569, 0.8296, 0.7477, 0.8426, 0.7588, 0.8294, 0.7715, 0.8279, 0.77, 0.8094, 0.7713, 0.8199, 0.7572, 0.8215, 0.7477, 0.8426, 0.7569, 0.8296, 0.7588, 0.8294, 0.883, 0.3333, 0.8878, 0.3313, 0.8876, 0.3453, 0.7755, 0.883, 0.78, 0.8866, 0.7767, 0.8889, 0.8809, 0.3301, 0.8856, 0.3281, 0.8878, 0.3295, 0.7755, 0.883, 0.775, 0.8707, 0.7795, 0.872, 0.883, 0.3316, 0.8878, 0.3295, 0.8878, 0.3313, 0.888, 0.2997, 0.8817, 0.2999, 0.8849, 0.2978, 0.3009, 0.7087, 0.2724, 0.7038, 0.2789, 0.6972, 0.7209, 0.7412, 0.7133, 0.7295, 0.7479, 0.724, 0.3082, 0.6961, 0.2904, 0.6878, 0.3109, 0.6685, 0.3038, 0.7029, 0.2789, 0.6972, 0.2904, 0.6878, 0.346, 0.6462, 0.3243, 0.6767, 0.3109, 0.6685, 0.5376, -0.02321, 0.5548, -0.02251, 0.55, -0.01346, 0.7513, 0.8123, 0.7439, 0.7949, 0.7651, 0.7915, 0.5322, -0.01138, 0.5376, -0.02321, 0.55, -0.01346, 0.3796, 0.6981, 0.371, 0.7109, 0.3605, 0.7035, 0.361, 0.7246, 0.3481, 0.7176, 0.3605, 0.7035, 0.3481, 0.7176, 0.3243, 0.6767, 0.3605, 0.7035, 0.3714, 0.6854, 0.3243, 0.6767, 0.346, 0.6462, 0.3109, 0.6685, 0.3422, 0.6267, 0.3441, 0.6365, 0.2789, 0.6972, 0.2642, 0.6831, 0.2904, 0.6878, 0.2904, 0.6878, 0.2975, 0.6603, 0.3109, 0.6685, 0.7929, 0.86, 0.7853, 0.8754, 0.781, 0.859, 0.3422, 0.6267, 0.2844, 0.6364, 0.3344, 0.6135, 0.2642, 0.6831, 0.2404, 0.6712, 0.2457, 0.6548, 0.3319, 0.5811, 0.2831, 0.5698, 0.3371, 0.5451, 0.4705, 0.1283, 0.4905, 0.1651, 0.4689, 0.1664, 0.2824, 0.6039, 0.2449, 0.5881, 0.2831, 0.5698, 0.2831, 0.5698, 0.2391, 0.5497, 0.2944, 0.5244, 0.3371, 0.5451, 0.2944, 0.5244, 0.3757, 0.4869, 0.2449, 0.5881, 0.2205, 0.5594, 0.2391, 0.5497, 0.2205, 0.5594, 0.2086, 0.5069, 0.2391, 0.5497, 0.2391, 0.5497, 0.2729, 0.4779, 0.2944, 0.5244, 0.2944, 0.5244, 0.347, 0.4445, 0.3757, 0.4869, 0.2729, 0.4779, 0.1902, 0.458, 0.2454, 0.4332, 0.2729, 0.4779, 0.3124, 0.4032, 0.347, 0.4445, 0.4521, 0.2705, 0.4692, 0.3264, 0.4243, 0.3308, 0.4243, 0.3308, 0.4586, 0.426, 0.3936, 0.4278, 0.2454, 0.4332, 0.1512, 0.3827, 0.2171, 0.3531, 0.3124, 0.4032, 0.2171, 0.3531, 0.2925, 0.3193, 0.1512, 0.3827, 0.1864, 0.3039, 0.2171, 0.3531, 0.2171, 0.3531, 0.2686, 0.2669, 0.2925, 0.3193, 0.4586, 0.426, 0.4034, 0.4956, 0.3936, 0.4278, 0.1234, 0.3324, 0.147, 0.2594, 0.1864, 0.3039, 0.1864, 0.3039, 0.2184, 0.2271, 0.2686, 0.2669, 0.4509, 0.4917, 0.4149, 0.5606, 0.4034, 0.4956, 0.2184, 0.2271, 0.1343, 0.2045, 0.2058, 0.1739, 0.06759, 0.2967, 0.04437, 0.2463, 0.08449, 0.2878, 0.08449, 0.2878, 0.1343, 0.2045, 0.147, 0.2594, 0.04437, 0.2463, 0.1064, 0.1794, 0.1343, 0.2045, 0.1343, 0.2045, 0.1914, 0.1399, 0.2058, 0.1739, 0.4276, 0.6174, 0.4129, 0.6688, 0.4017, 0.6204, 0.8045, 0.3334, 0.7734, 0.3216, 0.7996, 0.2313, 0.4307, 0.6622, 0.4322, 0.703, 0.4129, 0.6688, 0.02525, 0.2105, 0.06424, 0.1631, 0.1064, 0.1794, 0.7726, 0.3649, 0.7386, 0.3775, 0.7398, 0.3714, 0.7726, 0.3649, 0.7398, 0.3564, 0.7734, 0.3216, 0.8893, 0.2962, 0.881, 0.2619, 0.8893, 0.257, 0.6107, 0.7405, 0.6155, 0.7832, 0.6099, 0.7845, 0.6203, 0.7228, 0.6222, 0.781, 0.6179, 0.7826, 0.6175, 0.7281, 0.6179, 0.7826, 0.6155, 0.7832, 0.6155, 0.7832, 0.6118, 0.8299, 0.6099, 0.7845, 0.6222, 0.781, 0.6172, 0.8307, 0.6179, 0.7826, 0.6179, 0.7826, 0.6156, 0.8305, 0.6155, 0.7832, 0.6172, 0.8307, 0.6172, 0.8738, 0.6156, 0.8305, 0.6156, 0.8305, 0.6139, 0.8732, 0.6118, 0.8299, 0.6205, 0.8309, 0.6186, 0.874, 0.6172, 0.8307, 0.6172, 0.8738, 0.6062, 0.8952, 0.6139, 0.8732, 0.6214, 0.8741, 0.6222, 0.8977, 0.6186, 0.874, 0.6186, 0.874, 0.6175, 0.8972, 0.6172, 0.8738, 0.6139, 0.8732, 0.6027, 0.8932, 0.6117, 0.8719, 0.6444, 0.7661, 0.6358, 0.8024, 0.6328, 0.7684, 0.6432, 0.7311, 0.6328, 0.7684, 0.6321, 0.7352, 0.6335, 0.7068, 0.6432, 0.7311, 0.6321, 0.7352, 0.7328, 0.3047, 0.7398, 0.3564, 0.7279, 0.3552, 0.7389, 0.2425, 0.7734, 0.3216, 0.7328, 0.3047, 0.4355, 0.8027, 0.4775, 0.738, 0.5052, 0.7429, 0.5064, 0.7965, 0.4125, 0.8685, 0.5055, 0.8047, 0.5094, 0.8606, 0.513, 0.9439, 0.4125, 0.8685, 0.5094, 0.8606, 0.6913, 0.6125, 0.7395, 0.5405, 0.7444, 0.5984, 0.7433, 0.6449, 0.6913, 0.6125, 0.7444, 0.5984, 0.7457, 0.7115, 0.7006, 0.6993, 0.7444, 0.6882, 0.7133, 0.7295, 0.7457, 0.7115, 0.7479, 0.724, 0.7439, 0.7949, 0.75, 0.7366, 0.7651, 0.7915, 0.7407, 0.2237, 0.7504, 0.2022, 0.7474, 0.2239, 0.7365, 0.267, 0.7474, 0.2239, 0.7429, 0.267, 0.7313, 0.3205, 0.7429, 0.267, 0.7388, 0.3182, 0.7322, 0.3846, 0.7313, 0.3205, 0.7388, 0.3182, 0.7308, 0.4112, 0.7247, 0.3874, 0.7322, 0.3846, 0.4564, 0.662, 0.4509, 0.7031, 0.4307, 0.6622, 0.459, 0.6186, 0.4307, 0.6622, 0.4276, 0.6174, 0.4689, 0.5571, 0.4276, 0.6174, 0.4407, 0.5579, 0.4774, 0.4912, 0.4407, 0.5579, 0.4509, 0.4917, 0.4842, 0.4241, 0.4509, 0.4917, 0.4586, 0.426, 0.4692, 0.3264, 0.4842, 0.4241, 0.4586, 0.426, 0.4989, 0.2642, 0.4692, 0.3264, 0.4738, 0.2661, 0.5104, 0.2078, 0.4738, 0.2661, 0.4846, 0.2087, 0.4905, 0.1651, 0.5104, 0.2078, 0.4846, 0.2087, 0.4866, 0.1257, 0.5121, 0.1638, 0.4905, 0.1651, 0.2439, 0.699, 0.2248, 0.665, 0.2541, 0.691, 0.2724, 0.7038, 0.2541, 0.691, 0.2789, 0.6972, 0.4809, 0.08492, 0.5109, 0.1249, 0.4866, 0.1257, 0.7444, 0.6882, 0.6953, 0.6573, 0.7433, 0.6449, 0.2844, 0.6364, 0.2471, 0.6206, 0.2824, 0.6039, 0.2457, 0.6548, 0.2316, 0.6282, 0.2471, 0.6206, 0.3344, 0.6135, 0.2824, 0.6039, 0.3319, 0.5811, 0.04972, 0.8059, 0.08288, 0.8333, 0.06271, 0.8383, 0.6978, 0.5158, 0.6304, 0.496, 0.6619, 0.4641, 0.3648, 0.8217, 0.3122, 0.7798, 0.3648, 0.7686, 0.6978, 0.5158, 0.7395, 0.5405, 0.6665, 0.5521, 0.8647, 0.1918, 0.8127, 0.1866, 0.8344, 0.181, 0.7285, 0.5085, 0.7271, 0.4736, 0.7395, 0.5405, 0.06271, 0.8383, 0.08498, 0.8732, 0.07096, 0.8768, 0.2626, 0.8164, 0.2553, 0.7573, 0.274, 0.7384, 0.7285, 0.5085, 0.7025, 0.4691, 0.725, 0.4658, 0.04972, 0.8059, 0.03857, 0.8424, 0.005187, 0.8187, 0.8344, 0.181, 0.8631, 0.1502, 0.8647, 0.1918, 0.7123, 0.4448, 0.7461, 0.4257, 0.7331, 0.4417, 0.8339, 0.1402, 0.8491, 0.1049, 0.8398, 0.1454, 0.7025, 0.4691, 0.7331, 0.4417, 0.725, 0.4658, 0.06271, 0.8383, 0.05402, 0.8794, 0.03857, 0.8424, 0.8398, 0.1454, 0.8708, 0.1094, 0.8631, 0.1502, 0.864, 0.04794, 0.8738, 0.04022, 0.8841, 0.04238, 0.8808, 0.05146, 0.05402, 0.8794, 0.07402, 0.9325, 0.06204, 0.9342, 0.8708, 0.1094, 0.864, 0.04794, 0.8808, 0.05146, 0.07096, 0.8768, 0.0839, 0.9299, 0.07402, 0.9325, 0.8433, 0.1009, 0.864, 0.04794, 0.8491, 0.1049, 0.6965, 0.8334, 0.7298, 0.8395, 0.7083, 0.8585, 0.7083, 0.8585, 0.7298, 0.8395, 0.7298, 0.8615, 0.7298, 0.8395, 0.702, 0.8139, 0.7298, 0.8175, 0.07402, 0.9325, 0.07986, 0.9408, 0.0734, 0.9425, 0.2036, 0.7868, 0.1985, 0.7764, 0.2039, 0.7637, 0.2123, 0.7657, 0.2134, 0.805, 0.2189, 0.8131, 0.2054, 0.8153, 0.06204, 0.9342, 0.06587, 0.9436, 0.05724, 0.945, 0.2134, 0.805, 0.2048, 0.8013, 0.199, 0.7903, 0.2036, 0.7868, 0.2379, 0.8137, 0.2036, 0.7868, 0.228, 0.7873, 0.2481, 0.7986, 0.2379, 0.8137, 0.228, 0.7873, 0.2626, 0.8164, 0.2594, 0.8369, 0.2481, 0.7986, 0.7191, 0.4547, 0.7148, 0.4067, 0.7271, 0.4736, 0.09302, 0.8495, 0.139, 0.895, 0.1025, 0.9109, 0.2405, 0.1663, 0.2058, 0.1739, 0.2186, 0.1356, 0.2186, 0.1356, 0.1914, 0.1399, 0.2044, 0.1185, 0.1402, 0.8261, 0.08979, 0.8196, 0.1402, 0.7496, 0.7527, 0.206, 0.7996, 0.2313, 0.7389, 0.2425, 0.7918, 0.8894, 0.8064, 0.7467, 0.8064, 0.948, 0.139, 0.895, 0.09613, 0.937, 0.1025, 0.9109, 0.2423, 0.8253, 0.2601, 0.8162, 0.2548, 0.868, 0.2186, 0.1356, 0.2571, 0.1125, 0.2405, 0.1663, 0.7527, 0.206, 0.7903, 0.1727, 0.7913, 0.209, 0.2044, 0.1185, 0.2399, 0.09513, 0.2186, 0.1356, 0.7944, 0.1014, 0.7802, 0.05035, 0.7982, 0.05235, 0.2571, 0.1125, 0.2954, 0.06779, 0.3035, 0.08472, 0.7903, 0.1727, 0.7733, 0.0995, 0.7944, 0.1014, 0.2399, 0.09513, 0.2899, 0.05824, 0.2954, 0.06779, 0.2601, 0.8162, 0.2801, 0.8849, 0.2548, 0.868, 0.7802, 0.05035, 0.7866, 0.04718, 0.7993, 0.04858, 0.7982, 0.05235, 0.2899, 0.05824, 0.3336, 0.0496, 0.2954, 0.06779, 0.2801, 0.8849, 0.2963, 0.8604, 0.3006, 0.8907, 0.09613, 0.937, 0.1134, 0.9483, 0.09042, 0.9583, 0.2954, 0.06779, 0.3336, 0.06263, 0.3035, 0.08472, 0.3506, 0.8388, 0.3818, 0.8573, 0.3538, 0.8607, 0.3818, 0.8573, 0.3565, 0.8265, 0.3818, 0.827, 0.3336, 0.0496, 0.3396, 0.04879, 0.3416, 0.0523, 0.2963, 0.8604, 0.3058, 0.8662, 0.3061, 0.884, 0.3006, 0.8907, 0.2641, 0.8567, 0.2859, 0.8424, 0.3051, 0.8449, 0.2963, 0.8604, 0.3336, 0.06263, 0.3443, 0.06055, 0.3481, 0.06849, 0.267, 0.6691, 0.2975, 0.6603, 0.2642, 0.6831, 0.2605, 0.6589, 0.2844, 0.6364, 0.28, 0.6494, 0.28, 0.6494, 0.2975, 0.6603, 0.2845, 0.6573, 0.2605, 0.6589, 0.2642, 0.6831, 0.2457, 0.6548, 0.8095, 0.4199, 0.8165, 0.4258, 0.8095, 0.4254, 0.3845, 0.7727, 0.3703, 0.7756, 0.3698, 0.7684, 0.3771, 0.7951, 0.3754, 0.8208, 0.3663, 0.7945, 0.3867, 0.7992, 0.3824, 0.8212, 0.3771, 0.7951, 0.8408, 0.8808, 0.845, 0.8524, 0.8491, 0.8831, 0.837, 0.8276, 0.8271, 0.8592, 0.8242, 0.839, 0.2457, 0.6548, 0.2395, 0.6716, 0.2248, 0.665, 0.2642, 0.6831, 0.247, 0.6877, 0.2473, 0.6861, 0.2473, 0.6861, 0.2179, 0.6881, 0.2404, 0.6712, 0.8826, 0.3618, 0.8877, 0.3932, 0.8844, 0.4102, 0.8242, 0.839, 0.8016, 0.8567, 0.8017, 0.8481, 0.7513, 0.8123, 0.7554, 0.8258, 0.7415, 0.8287, 0.7415, 0.8287, 0.7569, 0.8296, 0.7477, 0.8426, 0.7477, 0.8426, 0.7715, 0.8279, 0.7663, 0.8397, 0.77, 0.8094, 0.7572, 0.8215, 0.7513, 0.8123, 0.883, 0.3333, 0.8876, 0.3453, 0.883, 0.3451, 0.7755, 0.883, 0.7767, 0.8889, 0.7721, 0.8853, 0.8809, 0.3301, 0.8878, 0.3295, 0.883, 0.3316, 0.7755, 0.883, 0.7795, 0.872, 0.78, 0.8866, 0.883, 0.3316, 0.8878, 0.3313, 0.883, 0.3333, 0.8849, 0.2978, 0.8817, 0.2999, 0.8818, 0.2984, 0.8817, 0.2999, 0.8875, 0.3126, 0.8813, 0.3117, 0.8875, 0.3126, 0.8817, 0.2999, 0.888, 0.2997, 0.3009, 0.7087, 0.2789, 0.6972, 0.3038, 0.7029, 0.7209, 0.7412, 0.7479, 0.724, 0.75, 0.7366, 0.3082, 0.6961, 0.3109, 0.6685, 0.3243, 0.6767, 0.3038, 0.7029, 0.2904, 0.6878, 0.3082, 0.6961, 0.346, 0.6462, 0.3109, 0.6685, 0.3441, 0.6365, 0.7513, 0.8123, 0.7651, 0.7915, 0.77, 0.8094, 0.3796, 0.6981, 0.3605, 0.7035, 0.3714, 0.6854, 0.361, 0.7246, 0.3605, 0.7035, 0.371, 0.7109, 0.0734, 0.9425, 0.06814, 0.9706, 0.06587, 0.9436, 0.08596, 0.9392, 0.08866, 0.9654, 0.07986, 0.9408, 0.07986, 0.9408, 0.08866, 0.9654, 0.06814, 0.9706, 0.0734, 0.9425, 0.8603, 0.03624, 0.8641, 0.01103, 0.864, 0.03817, 0.8738, 0.04022, 0.8943, 0.01732, 0.8841, 0.04238, 0.864, 0.03817, 0.8641, 0.01103, 0.8943, 0.01732, 0.8738, 0.04022, 0.2048, 0.8013, 0.1829, 0.8042, 0.199, 0.7903, 0.2054, 0.8153, 0.1845, 0.8449, 0.1829, 0.8042, 0.2048, 0.8013, 0.199, 0.7903, 0.1829, 0.8042, 0.1814, 0.7636, 0.1985, 0.7764, 0.2318, 0.811, 0.2234, 0.8384, 0.2189, 0.8131, 0.2189, 0.8131, 0.2234, 0.8384, 0.1845, 0.8449, 0.2054, 0.8153, 0.06587, 0.9436, 0.06814, 0.9706, 0.04339, 0.9744, 0.05724, 0.945, 0.3443, 0.06055, 0.3691, 0.05334, 0.3796, 0.07395, 0.3481, 0.06849, 0.3396, 0.04879, 0.3621, 0.04176, 0.3691, 0.05334, 0.3416, 0.0523, 0.3416, 0.0523, 0.3691, 0.05334, 0.3443, 0.06055, 0.2859, 0.8424, 0.3247, 0.823, 0.3051, 0.8449, 0.2664, 0.8401, 0.2749, 0.816, 0.3247, 0.823, 0.2859, 0.8424, 0.3058, 0.8662, 0.3247, 0.8779, 0.3061, 0.884, 0.3051, 0.8449, 0.3247, 0.823, 0.3247, 0.8779, 0.3058, 0.8662, 0.3371, 0.04311, 0.3621, 0.04176, 0.3396, 0.04879, 0.778, 0.04623, 0.7759, 0.0208, 0.8045, 0.0233, 0.7866, 0.04718, 0.7866, 0.04718, 0.8045, 0.0233, 0.7993, 0.04858, 0.4775, 0.738, 0.4794, 0.7322, 0.5011, 0.7269, 0.4775, 0.738, 0.5011, 0.7269, 0.5052, 0.7429, 0.2252, 0.22, 0.2563, 0.1908, 0.2622, 0.1954, 0.2719, 0.2575, 0.2184, 0.2271, 0.2252, 0.22, 0.2719, 0.2575, 0.2686, 0.2669, 0.4299, 0.8115, 0.4355, 0.8027, 0.5064, 0.7965, 0.5055, 0.8047, 0.9119, 0.6894, 0.9024, 0.6835, 0.9276, 0.6147, 0.938, 0.6199])
me_circle.materials.append(mat_cow)
me_circle.materials.append(mat_cow_2)
me_circle.materials.append(mat_cow_3)
me_circle.materials.append(mat_horn)
me_circle.materials.append(mat_foot)
me_circle.materials.append(mat_breast)
me_circle.update()

# ---- objects
ob_low_poly_cow = bpy.data.objects.new('Low poly COW', me_circle)

# ---- transforms, parenting, visibility, modifiers, constraints
ob_low_poly_cow.location = (0.0, 0.0, 0.0)

# ---- collection membership
scene.collection.objects.link(ob_low_poly_cow)
col_low_poly_cow.objects.link(ob_low_poly_cow)

# ---- scene / render settings (as saved in the file)
scene.frame_start = 1; scene.frame_end = 250; scene.frame_set(1)
scene.render.engine = 'BLENDER_EEVEE_NEXT'
scene.render.image_settings.exr_codec = 'NONE'
scene.render.simplify_subdivision_render = 0
scene.render.simplify_child_particles_render = 0.0
scene.cycles.sampling_pattern = 'TABULATED_SOBOL'
scene.cycles.use_light_tree = False
scene.view_settings.view_transform = 'Filmic'
bpy.context.view_layer.update()

# ---- added for rendering (the .blend has no active camera and no usable light): camera, sun + grey world if the file has none
cam_auto = bpy.data.cameras.new('AutoCamera')
cam_auto.lens = 50.0
cam_auto.sensor_width = 36.0
cam_auto.clip_end = 1000.0
ob_auto_camera = bpy.data.objects.new('AutoCamera', cam_auto)
scene.collection.objects.link(ob_auto_camera)
ob_auto_camera.location = (0.814428, -0.806238, 0.800363)
ob_auto_camera.rotation_euler = (1.09748, -7.21219e-08, 0.694738)
scene.camera = ob_auto_camera
light_auto_sun = bpy.data.lights.new('AutoSun', 'SUN')
light_auto_sun.energy = 3.0
light_auto_sun.angle = 0.0523599
ob_auto_sun = bpy.data.objects.new('AutoSun', light_auto_sun)
scene.collection.objects.link(ob_auto_sun)
ob_auto_sun.rotation_euler = (0.872665, 0.174533, 0.523599)
if scene.world is None:
    world_auto = bpy.data.worlds.new('AutoWorld')
    world_auto.color = (0.3, 0.3, 0.3)
    scene.world = world_auto
bpy.context.view_layer.update()
